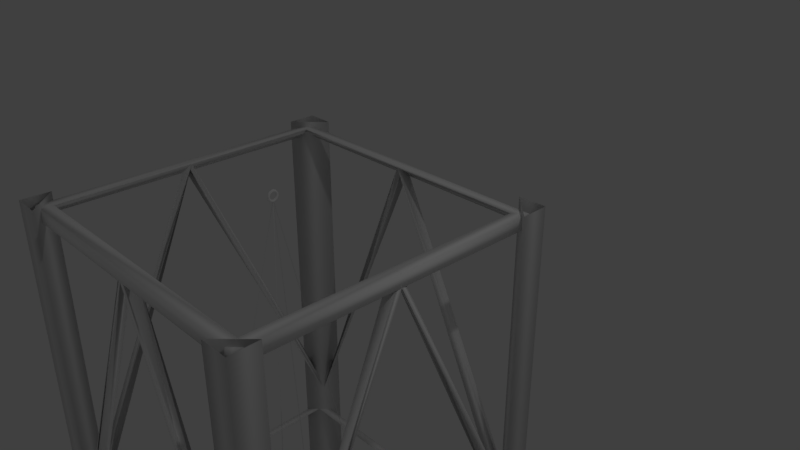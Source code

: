# Source: tower-radio-straight-sections.blend  (saved by Blender 2.78.0; exported with 4.5.12 LTS)
import bpy
from mathutils import Matrix  # noqa: F401  (used for matrix-valued properties, if any)

bpy.ops.wm.read_factory_settings(use_empty=True)
scene = bpy.context.scene
scene.name = 'Scene'

# ---- collections
col_collection_1 = bpy.data.collections.new('Collection 1'); scene.collection.children.link(col_collection_1)

# ---- materials (node trees are filled in below, after node groups)
mat_defaultwhite_007 = bpy.data.materials.new('DefaultWhite.007')
mat_defaultwhite_007.alpha_threshold = 0.0
mat_defaultwhite_007.use_transparent_shadow = False
mat_defaultwhite_007.diffuse_color = (1.0, 1.0, 1.0, 1.0)
mat_defaultwhite_007.specular_color = (0.32, 0.32, 0.32)
mat_defaultwhite_007.roughness = 0.5
mat_defaultwhite_007.specular_intensity = 1.0
mat_material_023 = bpy.data.materials.new('Material.023')
mat_material_023.alpha_threshold = 0.0
mat_material_023.use_transparent_shadow = False
mat_material_023.specular_color = (0.32, 0.32, 0.32)
mat_material_023.roughness = 0.5
mat_material_023.specular_intensity = 1.0
mat_whitepaint_010 = bpy.data.materials.new('WhitePaint.010')
mat_whitepaint_010.alpha_threshold = 0.0
mat_whitepaint_010.use_transparent_shadow = False
mat_whitepaint_010.diffuse_color = (0.9, 0.9, 0.9, 1.0)
mat_whitepaint_010.specular_color = (0.32, 0.32, 0.32)
mat_whitepaint_010.roughness = 0.5
mat_whitepaint_010.specular_intensity = 1.0
mat_material_024 = bpy.data.materials.new('Material.024')
mat_material_024.alpha_threshold = 0.0
mat_material_024.use_transparent_shadow = False
mat_material_024.specular_color = (0.125, 0.125, 0.125)
mat_material_024.roughness = 0.5
mat_material_024.specular_intensity = 1.0

# ---- material node trees

# ---- world
world_world = bpy.data.worlds.new('World'); scene.world = world_world
world_world.color = (0.05088, 0.05088, 0.05088)
world_world.use_sun_shadow = False
world_world.sun_shadow_jitter_overblur = 0.0
world_world.cycles.sampling_method = 'MANUAL'

# ---- cameras
cam_camera = bpy.data.cameras.new('Camera')
cam_camera.clip_end = 100.0
cam_camera.lens = 35.0
cam_camera.sensor_width = 32.0
cam_camera.sensor_height = 18.0
cam_camera.ortho_scale = 7.314
cam_camera.dof.focus_distance = 0.0
cam_camera.dof.aperture_fstop = 128.0

# ---- lights
light_lamp = bpy.data.lights.new('Lamp', 'POINT')
light_lamp.transmission_factor = 0.0
light_lamp.cutoff_distance = 30.0
light_lamp.energy = 100.0
light_lamp.shadow_buffer_clip_start = 1.001
light_lamp.shadow_soft_size = 0.1
light_lamp.shadow_maximum_resolution = 0.006
light_lamp.use_absolute_resolution = True

# ---- meshes
me_cargo_mesh_001 = bpy.data.meshes.new('cargo.mesh.001')
me_cargo_mesh_001.from_pydata([(2.474, -0.1742, 2.384), (2.653, -0.3419, 2.566), (2.637, -0.1782, 2.548), (0.01652, -0.227, 2.525), (0.01436, -0.3905, 2.541), (0.0172, -0.2253, 2.363), (0.01738, -0.2059, -2.363), (0.01517, -0.3706, -2.541), (0.01638, -0.2062, -2.524), (2.639, -0.1557, -2.547), (2.653, -0.3231, -2.564), (2.475, -0.1548, -2.385), (2.614, -0.1836, 0.01158), (2.631, -0.3503, 0.01231), (2.453, -0.1833, 0.01214), (2.661, -6.088, 2.655), (2.662, -6.232, 2.659), (2.518, -6.087, 2.515), (2.517, -6.068, -2.507), (2.662, -6.211, -2.649), (2.663, -6.071, -2.653), (-2.636, -6.07, 2.652), (-2.637, -6.212, 2.657), (-2.506, -6.067, 2.513), (-2.508, -6.048, -2.509), (-2.639, -6.189, -2.645), (-2.638, -6.05, -2.651), (-2.481, -0.1842, 0.0124), (-2.658, -0.35, 0.01211), (-2.645, -0.1842, 0.0124), (-2.668, -0.1767, 2.547), (-2.681, -0.3422, 2.563), (-2.502, -0.1753, 2.382), (-2.668, -0.1569, -2.547), (-2.683, -0.3227, -2.563), (-2.502, -0.1547, -2.384), (-2.385, 6.161, -2.318), (-2.605, 5.958, -2.535), (-2.587, 6.158, -2.515), (-2.386, 6.162, 2.314), (-2.603, 5.96, 2.534), (-2.587, 6.16, 2.514), (-2.587, 6.16, 0.01514), (-2.604, 5.958, 0.01479), (-2.387, 6.16, 0.01514), (-2.603, 0.3432, -2.639), (-2.605, 0.1793, -2.633), (-2.45, 0.3462, -2.473), (-2.448, 0.3454, 2.478), (-2.603, 0.1745, 2.649), (-2.601, 0.3414, 2.643), (2.677, 0.3411, -2.642), (2.675, 0.1763, -2.638), (2.505, 0.3446, -2.47), (2.506, 0.3437, 2.481), (2.675, 0.1731, 2.651), (2.675, 0.3423, 2.645), (2.347, 6.161, 0.01482), (2.564, 5.958, 0.01502), (2.543, 6.161, 0.01414), (2.347, 6.161, -2.319), (2.563, 5.957, -2.535), (2.545, 6.16, -2.515), (-0.009171, 6.159, -2.514), (-0.01066, 5.959, -2.534), (-0.007949, 6.16, -2.317), (-0.008174, 6.162, 2.317), (-0.01164, 5.96, 2.535), (-0.009007, 6.16, 2.515), (2.543, 6.158, 2.516), (2.563, 5.96, 2.537), (2.346, 6.163, 2.317), (-2.67, -6.227, -2.199), (2.702, -6.219, -2.21), (-2.18, -6.226, -2.7), (-2.206, -6.225, 2.698), (2.692, -6.219, -2.692), (-2.684, -6.226, 2.204), (2.704, -6.218, 2.689), (2.216, -6.22, -2.686), (2.691, -6.218, 2.214), (-2.676, -6.227, -2.708), (2.228, -6.224, 2.69), (-2.704, -6.231, 2.689), (-2.679, 6.26, -2.204), (2.703, 6.268, 2.695), (-2.207, 6.261, -2.69), (-2.68, 6.26, 2.208), (2.687, 6.268, 2.217), (2.698, 6.268, -2.206), (-2.209, 6.261, 2.696), (-2.686, 6.26, -2.7), (2.686, 6.268, -2.689), (2.212, 6.267, -2.681), (2.223, 6.265, 2.696), (-2.702, 6.259, 2.687), (2.474, -12.56, 2.384), (2.653, -12.72, 2.566), (2.637, -12.56, 2.548), (0.01652, -12.61, 2.525), (0.01436, -12.77, 2.541), (0.0172, -12.61, 2.363), (0.01738, -12.59, -2.363), (0.01517, -12.75, -2.541), (0.01638, -12.59, -2.524), (2.639, -12.54, -2.547), (2.653, -12.71, -2.564), (2.475, -12.54, -2.385), (2.614, -12.57, 0.01158), (2.631, -12.73, 0.01231), (2.453, -12.57, 0.01214), (2.661, -18.47, 2.655), (2.662, -18.61, 2.659), (2.518, -18.47, 2.515), (2.517, -18.45, -2.507), (2.662, -18.59, -2.649), (2.663, -18.45, -2.653), (-2.636, -18.45, 2.652), (-2.637, -18.59, 2.657), (-2.506, -18.45, 2.513), (-2.508, -18.43, -2.509), (-2.639, -18.57, -2.645), (-2.638, -18.43, -2.651), (-2.481, -12.57, 0.0124), (-2.658, -12.73, 0.01211), (-2.645, -12.57, 0.0124), (-2.668, -12.56, 2.547), (-2.681, -12.72, 2.563), (-2.502, -12.56, 2.382), (-2.668, -12.54, -2.547), (-2.683, -12.71, -2.563), (-2.502, -12.54, -2.384), (-2.385, -6.222, -2.318), (-2.605, -6.425, -2.535), (-2.587, -6.224, -2.515), (-2.386, -6.221, 2.314), (-2.603, -6.423, 2.534), (-2.587, -6.223, 2.514), (-2.587, -6.222, 0.01514), (-2.604, -6.425, 0.01479), (-2.387, -6.222, 0.01514), (-2.603, -12.04, -2.639), (-2.605, -12.2, -2.633), (-2.45, -12.04, -2.473), (-2.448, -12.04, 2.478), (-2.603, -12.21, 2.649), (-2.601, -12.04, 2.643), (2.677, -12.04, -2.642), (2.675, -12.21, -2.638), (2.505, -12.04, -2.47), (2.506, -12.04, 2.481), (2.675, -12.21, 2.651), (2.675, -12.04, 2.645), (2.347, -6.221, 0.01482), (2.564, -6.425, 0.01502), (2.543, -6.222, 0.01414), (2.347, -6.222, -2.319), (2.563, -6.426, -2.535), (2.545, -6.223, -2.515), (-0.009171, -6.223, -2.514), (-0.01066, -6.424, -2.534), (-0.007949, -6.223, -2.317), (-0.008174, -6.221, 2.317), (-0.01164, -6.423, 2.535), (-0.009007, -6.223, 2.515), (2.543, -6.224, 2.516), (2.563, -6.423, 2.537), (2.346, -6.22, 2.317), (-2.67, -18.61, -2.199), (2.702, -18.6, -2.21), (-2.18, -18.61, -2.7), (-2.206, -18.61, 2.698), (2.692, -18.6, -2.692), (-2.684, -18.61, 2.204), (2.704, -18.6, 2.689), (2.216, -18.6, -2.686), (2.691, -18.6, 2.214), (-2.676, -18.61, -2.708), (2.228, -18.61, 2.69), (-2.704, -18.61, 2.689), (-2.679, -6.123, -2.204), (2.703, -6.115, 2.695), (-2.207, -6.122, -2.69), (-2.68, -6.123, 2.208), (2.687, -6.115, 2.217), (2.698, -6.115, -2.206), (-2.209, -6.122, 2.696), (-2.686, -6.123, -2.7), (2.686, -6.115, -2.689), (2.212, -6.116, -2.681), (2.223, -6.118, 2.696), (-2.702, -6.124, 2.687)], [], [(0, 11, 10, 1), (1, 10, 9, 2), (11, 0, 2, 9), (32, 0, 1, 31), (31, 1, 2, 30), (0, 32, 30, 2), (21, 3, 5, 23), (22, 4, 3, 21), (23, 5, 4, 22), (5, 17, 16, 4), (4, 16, 15, 3), (3, 15, 17, 5), (8, 26, 24, 6), (7, 25, 26, 8), (6, 24, 25, 7), (18, 6, 7, 19), (19, 7, 8, 20), (20, 8, 6, 18), (9, 33, 35, 11), (10, 34, 33, 9), (11, 35, 34, 10), (15, 12, 14, 17), (16, 13, 12, 15), (17, 14, 13, 16), (14, 18, 19, 13), (13, 19, 20, 12), (12, 20, 18, 14), (29, 21, 23, 27), (28, 22, 21, 29), (27, 23, 22, 28), (24, 27, 28, 25), (25, 28, 29, 26), (26, 29, 27, 24), (33, 30, 32, 35), (34, 31, 30, 33), (35, 32, 31, 34), (32, 30, 31), (39, 41, 40), (36, 39, 40, 37), (37, 40, 41, 38), (38, 41, 39, 36), (45, 42, 44, 47), (46, 43, 42, 45), (47, 44, 43, 46), (44, 48, 49, 43), (43, 49, 50, 42), (42, 50, 48, 44), (59, 51, 53, 57), (58, 52, 51, 59), (57, 53, 52, 58), (54, 57, 58, 55), (55, 58, 59, 56), (56, 59, 57, 54), (60, 36, 37, 61), (61, 37, 38, 62), (62, 38, 36, 60), (51, 63, 65, 53), (52, 64, 63, 51), (53, 65, 64, 52), (65, 47, 46, 64), (64, 46, 45, 63), (63, 45, 47, 65), (68, 56, 54, 66), (67, 55, 56, 68), (66, 54, 55, 67), (48, 66, 67, 49), (49, 67, 68, 50), (50, 68, 66, 48), (41, 69, 71, 39), (40, 70, 69, 41), (39, 71, 70, 40), (69, 62, 60, 71), (70, 61, 62, 69), (71, 60, 61, 70), (79, 73, 89, 93), (81, 72, 84, 91), (77, 83, 95, 87), (92, 89, 73, 76), (88, 85, 78, 80), (93, 92, 76, 79), (91, 86, 74, 81), (86, 84, 72, 74), (87, 90, 75, 77), (85, 94, 82, 78), (94, 88, 80, 82), (90, 95, 83, 75), (96, 107, 106, 97), (97, 106, 105, 98), (98, 105, 107, 96), (128, 96, 97, 127), (127, 97, 98, 126), (126, 98, 96, 128), (117, 99, 101, 119), (118, 100, 99, 117), (119, 101, 100, 118), (101, 113, 112, 100), (100, 112, 111, 99), (99, 111, 113, 101), (104, 122, 120, 102), (103, 121, 122, 104), (102, 120, 121, 103), (114, 102, 103, 115), (115, 103, 104, 116), (116, 104, 102, 114), (105, 129, 131, 107), (106, 130, 129, 105), (107, 131, 130, 106), (111, 108, 110, 113), (112, 109, 108, 111), (113, 110, 109, 112), (110, 114, 115, 109), (109, 115, 116, 108), (108, 116, 114, 110), (125, 117, 119, 123), (124, 118, 117, 125), (123, 119, 118, 124), (120, 123, 124, 121), (121, 124, 125, 122), (122, 125, 123, 120), (129, 126, 128, 131), (130, 127, 126, 129), (131, 128, 127, 130), (128, 126, 127), (135, 137, 136), (132, 135, 136, 133), (133, 136, 137, 134), (134, 137, 135, 132), (141, 138, 140, 143), (142, 139, 138, 141), (143, 140, 139, 142), (140, 144, 145, 139), (139, 145, 146, 138), (138, 146, 144, 140), (155, 147, 149, 153), (154, 148, 147, 155), (153, 149, 148, 154), (150, 153, 154, 151), (151, 154, 155, 152), (152, 155, 153, 150), (156, 132, 133, 157), (157, 133, 134, 158), (158, 134, 132, 156), (147, 159, 161, 149), (148, 160, 159, 147), (149, 161, 160, 148), (161, 143, 142, 160), (160, 142, 141, 159), (159, 141, 143, 161), (164, 152, 150, 162), (163, 151, 152, 164), (162, 150, 151, 163), (144, 162, 163, 145), (145, 163, 164, 146), (146, 164, 162, 144), (137, 165, 167, 135), (136, 166, 165, 137), (135, 167, 166, 136), (165, 158, 156, 167), (166, 157, 158, 165), (167, 156, 157, 166), (175, 169, 185, 189), (177, 168, 180, 187), (173, 179, 191, 183), (188, 185, 169, 172), (184, 181, 174, 176), (189, 188, 172, 175), (187, 182, 170, 177), (182, 180, 168, 170), (183, 186, 171, 173), (181, 190, 178, 174), (190, 184, 176, 178), (186, 191, 179, 171)])
me_cargo_mesh_001.polygons.foreach_set('use_smooth', [True] * 172)
me_cargo_mesh_001.polygons.foreach_set('material_index', [0, 0, 0, 0, 0, 0, 0, 0, 0, 0, 0, 0, 0, 0, 0, 0, 0, 0, 0, 0, 0, 0, 0, 0, 0, 0, 0, 0, 0, 0, 0, 0, 0, 0, 0, 0, 0, 0, 0, 0, 0, 0, 0, 0, 0, 0, 0, 0, 0, 0, 0, 0, 0, 0, 0, 0, 0, 0, 0, 0, 0, 0, 0, 0, 0, 0, 0, 0, 0, 0, 0, 0, 0, 0, 1, 1, 1, 1, 1, 1, 1, 1, 1, 1, 1, 1, 0, 0, 0, 0, 0, 0, 0, 0, 0, 0, 0, 0, 0, 0, 0, 0, 0, 0, 0, 0, 0, 0, 0, 0, 0, 0, 0, 0, 0, 0, 0, 0, 0, 0, 0, 0, 0, 0, 0, 0, 0, 0, 0, 0, 0, 0, 0, 0, 0, 0, 0, 0, 0, 0, 0, 0, 0, 0, 0, 0, 0, 0, 0, 0, 0, 0, 0, 0, 0, 0, 0, 0, 0, 0, 1, 1, 1, 1, 1, 1, 1, 1, 1, 1, 1, 1])
_uv = me_cargo_mesh_001.uv_layers.new(name='UVMap')
_uv.uv.foreach_set('vector', [0.7804, 0.6035, 0.7814, 0.6037, 0.774, 0.6014, 0.7728, 0.6012, 0.7728, 0.6012, 0.774, 0.6014, 0.7746, 0.6036, 0.7735, 0.6034, 0.7814, 0.6037, 0.7804, 0.6035, 0.7735, 0.6034, 0.7746, 0.6036, 0.988, 0.6035, 0.7804, 0.6035, 0.7728, 0.6012, 0.9955, 0.6012, 0.9955, 0.6012, 0.7728, 0.6012, 0.7735, 0.6034, 0.9949, 0.6035, 0.7804, 0.6035, 0.988, 0.6035, 0.9949, 0.6035, 0.7735, 0.6034, 0.9936, 0.5234, 0.8829, 0.6028, 0.8829, 0.6028, 0.9882, 0.5234, 0.9936, 0.5215, 0.883, 0.6006, 0.8829, 0.6028, 0.9936, 0.5234, 0.9882, 0.5234, 0.8829, 0.6028, 0.883, 0.6006, 0.9936, 0.5215, 0.8829, 0.6028, 0.7785, 0.5232, 0.7725, 0.5212, 0.883, 0.6006, 0.883, 0.6006, 0.7725, 0.5212, 0.7725, 0.5232, 0.8829, 0.6028, 0.8829, 0.6028, 0.7725, 0.5232, 0.7785, 0.5232, 0.8829, 0.6028, 0.8841, 0.603, 0.9948, 0.5236, 0.9894, 0.5236, 0.884, 0.603, 0.8841, 0.6007, 0.9949, 0.5217, 0.9948, 0.5236, 0.8841, 0.603, 0.884, 0.603, 0.9894, 0.5236, 0.9949, 0.5217, 0.8841, 0.6007, 0.7797, 0.5233, 0.884, 0.603, 0.8841, 0.6007, 0.7737, 0.5214, 0.7737, 0.5214, 0.8841, 0.6007, 0.8841, 0.603, 0.7736, 0.5233, 0.7736, 0.5233, 0.8841, 0.603, 0.884, 0.603, 0.7797, 0.5233, 0.7746, 0.6036, 0.9961, 0.6036, 0.9891, 0.6037, 0.7814, 0.6037, 0.774, 0.6014, 0.9967, 0.6014, 0.9961, 0.6036, 0.7746, 0.6036, 0.7814, 0.6037, 0.9891, 0.6037, 0.9967, 0.6014, 0.774, 0.6014, 0.7725, 0.5232, 0.7751, 0.6033, 0.7818, 0.6033, 0.7785, 0.5232, 0.7725, 0.5212, 0.7744, 0.6011, 0.7751, 0.6033, 0.7725, 0.5232, 0.7785, 0.5232, 0.7818, 0.6033, 0.7744, 0.6011, 0.7725, 0.5212, 0.7818, 0.6033, 0.7797, 0.5233, 0.7737, 0.5214, 0.7744, 0.6011, 0.7744, 0.6011, 0.7737, 0.5214, 0.7736, 0.5233, 0.7751, 0.6033, 0.7751, 0.6033, 0.7736, 0.5233, 0.7797, 0.5233, 0.7818, 0.6033, 0.9945, 0.6033, 0.9936, 0.5234, 0.9882, 0.5234, 0.9877, 0.6033, 0.9951, 0.6011, 0.9936, 0.5215, 0.9936, 0.5234, 0.9945, 0.6033, 0.9877, 0.6033, 0.9882, 0.5234, 0.9936, 0.5215, 0.9951, 0.6011, 0.9894, 0.5236, 0.9877, 0.6033, 0.9951, 0.6011, 0.9949, 0.5217, 0.9949, 0.5217, 0.9951, 0.6011, 0.9945, 0.6033, 0.9948, 0.5236, 0.9948, 0.5236, 0.9945, 0.6033, 0.9877, 0.6033, 0.9894, 0.5236, 0.9961, 0.6036, 0.9949, 0.6035, 0.988, 0.6035, 0.9891, 0.6037, 0.9967, 0.6014, 0.9955, 0.6012, 0.9949, 0.6035, 0.9961, 0.6036, 0.9891, 0.6037, 0.988, 0.6035, 0.9955, 0.6012, 0.9967, 0.6014, 0.988, 0.6035, 0.9949, 0.6035, 0.9955, 0.6012, 0.9832, 0.6896, 0.9915, 0.6895, 0.9922, 0.6868, 0.9842, 0.6895, 0.9832, 0.6896, 0.9922, 0.6868, 0.9935, 0.6867, 0.9935, 0.6867, 0.9922, 0.6868, 0.9915, 0.6895, 0.9927, 0.6894, 0.9927, 0.6894, 0.9915, 0.6895, 0.9832, 0.6896, 0.9842, 0.6895, 0.9934, 0.6104, 0.9921, 0.6895, 0.9838, 0.6895, 0.987, 0.6105, 0.9935, 0.6082, 0.9928, 0.6867, 0.9921, 0.6895, 0.9934, 0.6104, 0.987, 0.6105, 0.9838, 0.6895, 0.9928, 0.6867, 0.9935, 0.6082, 0.9838, 0.6895, 0.9858, 0.6105, 0.9922, 0.6082, 0.9928, 0.6867, 0.9928, 0.6867, 0.9922, 0.6082, 0.9921, 0.6105, 0.9921, 0.6895, 0.9921, 0.6895, 0.9921, 0.6105, 0.9858, 0.6105, 0.9838, 0.6895, 0.778, 0.6895, 0.7731, 0.6104, 0.7802, 0.6104, 0.7862, 0.6895, 0.7772, 0.6867, 0.7731, 0.6082, 0.7731, 0.6104, 0.778, 0.6895, 0.7862, 0.6895, 0.7802, 0.6104, 0.7731, 0.6082, 0.7772, 0.6867, 0.779, 0.6105, 0.7862, 0.6895, 0.7772, 0.6867, 0.7719, 0.6082, 0.7719, 0.6082, 0.7772, 0.6867, 0.778, 0.6895, 0.7719, 0.6105, 0.7719, 0.6105, 0.778, 0.6895, 0.7862, 0.6895, 0.779, 0.6105, 0.7868, 0.6895, 0.9842, 0.6895, 0.9935, 0.6867, 0.7778, 0.6867, 0.7778, 0.6867, 0.9935, 0.6867, 0.9927, 0.6894, 0.7785, 0.6894, 0.7785, 0.6894, 0.9927, 0.6894, 0.9842, 0.6895, 0.7868, 0.6895, 0.7731, 0.6104, 0.8851, 0.6894, 0.885, 0.6894, 0.7802, 0.6104, 0.7731, 0.6082, 0.8852, 0.6867, 0.8851, 0.6894, 0.7731, 0.6104, 0.7802, 0.6104, 0.885, 0.6894, 0.8852, 0.6867, 0.7731, 0.6082, 0.885, 0.6894, 0.987, 0.6105, 0.9935, 0.6082, 0.8852, 0.6867, 0.8852, 0.6867, 0.9935, 0.6082, 0.9934, 0.6104, 0.8851, 0.6894, 0.8851, 0.6894, 0.9934, 0.6104, 0.987, 0.6105, 0.885, 0.6894, 0.884, 0.6895, 0.7719, 0.6105, 0.779, 0.6105, 0.884, 0.6896, 0.8841, 0.6868, 0.7719, 0.6082, 0.7719, 0.6105, 0.884, 0.6895, 0.884, 0.6896, 0.779, 0.6105, 0.7719, 0.6082, 0.8841, 0.6868, 0.9858, 0.6105, 0.884, 0.6896, 0.8841, 0.6868, 0.9922, 0.6082, 0.9922, 0.6082, 0.8841, 0.6868, 0.884, 0.6895, 0.9921, 0.6105, 0.9921, 0.6105, 0.884, 0.6895, 0.884, 0.6896, 0.9858, 0.6105, 0.9915, 0.6895, 0.7774, 0.6895, 0.7857, 0.6896, 0.9832, 0.6896, 0.9922, 0.6868, 0.7766, 0.6868, 0.7774, 0.6895, 0.9915, 0.6895, 0.9832, 0.6896, 0.7857, 0.6896, 0.7766, 0.6868, 0.9922, 0.6868, 0.7774, 0.6895, 0.7785, 0.6894, 0.7868, 0.6895, 0.7857, 0.6896, 0.7766, 0.6868, 0.7778, 0.6867, 0.7785, 0.6894, 0.7774, 0.6895, 0.7857, 0.6896, 0.7868, 0.6895, 0.7778, 0.6867, 0.7766, 0.6868, 0.7923, 0.5213, 0.7719, 0.5213, 0.7721, 0.6909, 0.7925, 0.6909, 0.9964, 0.5212, 0.9961, 0.5212, 0.9965, 0.6908, 0.9969, 0.6908, 0.9956, 0.5213, 0.9964, 0.5212, 0.9963, 0.6909, 0.9955, 0.6909, 0.7727, 0.6909, 0.7721, 0.6909, 0.7719, 0.5213, 0.7724, 0.5213, 0.7715, 0.691, 0.7707, 0.691, 0.7707, 0.5214, 0.7713, 0.5214, 0.7925, 0.6909, 0.7727, 0.6909, 0.7724, 0.5213, 0.7923, 0.5213, 0.9969, 0.6908, 0.9769, 0.6908, 0.9758, 0.5212, 0.9964, 0.5212, 0.9769, 0.6908, 0.9965, 0.6908, 0.9961, 0.5212, 0.9758, 0.5212, 0.9955, 0.6909, 0.9757, 0.6909, 0.9756, 0.5213, 0.9956, 0.5213, 0.7707, 0.691, 0.7908, 0.691, 0.7906, 0.5213, 0.7707, 0.5214, 0.7908, 0.691, 0.7715, 0.691, 0.7713, 0.5214, 0.7906, 0.5213, 0.9757, 0.6909, 0.9963, 0.6909, 0.9964, 0.5212, 0.9756, 0.5213, 0.7804, 0.4353, 0.7814, 0.4355, 0.774, 0.4332, 0.7728, 0.433, 0.7728, 0.433, 0.774, 0.4332, 0.7746, 0.4354, 0.7735, 0.4352, 0.7735, 0.4352, 0.7746, 0.4354, 0.7814, 0.4355, 0.7804, 0.4353, 0.988, 0.4353, 0.7804, 0.4353, 0.7728, 0.433, 0.9955, 0.433, 0.9955, 0.433, 0.7728, 0.433, 0.7735, 0.4352, 0.9949, 0.4353, 0.9949, 0.4353, 0.7735, 0.4352, 0.7804, 0.4353, 0.988, 0.4353, 0.9936, 0.3552, 0.8829, 0.4346, 0.8829, 0.4346, 0.9882, 0.3552, 0.9936, 0.3533, 0.883, 0.4323, 0.8829, 0.4346, 0.9936, 0.3552, 0.9882, 0.3552, 0.8829, 0.4346, 0.883, 0.4323, 0.9936, 0.3533, 0.8829, 0.4346, 0.7785, 0.355, 0.7725, 0.353, 0.883, 0.4323, 0.883, 0.4323, 0.7725, 0.353, 0.7725, 0.355, 0.8829, 0.4346, 0.8829, 0.4346, 0.7725, 0.355, 0.7785, 0.355, 0.8829, 0.4346, 0.8841, 0.4348, 0.9948, 0.3554, 0.9894, 0.3554, 0.884, 0.4348, 0.8841, 0.4325, 0.9949, 0.3535, 0.9948, 0.3554, 0.8841, 0.4348, 0.884, 0.4348, 0.9894, 0.3554, 0.9949, 0.3535, 0.8841, 0.4325, 0.7797, 0.3551, 0.884, 0.4348, 0.8841, 0.4325, 0.7737, 0.3532, 0.7737, 0.3532, 0.8841, 0.4325, 0.8841, 0.4348, 0.7736, 0.3551, 0.7736, 0.3551, 0.8841, 0.4348, 0.884, 0.4348, 0.7797, 0.3551, 0.7746, 0.4354, 0.9961, 0.4354, 0.9891, 0.4355, 0.7814, 0.4355, 0.774, 0.4332, 0.9967, 0.4332, 0.9961, 0.4354, 0.7746, 0.4354, 0.7814, 0.4355, 0.9891, 0.4355, 0.9967, 0.4332, 0.774, 0.4332, 0.7725, 0.355, 0.7751, 0.4351, 0.7818, 0.4351, 0.7785, 0.355, 0.7725, 0.353, 0.7744, 0.4328, 0.7751, 0.4351, 0.7725, 0.355, 0.7785, 0.355, 0.7818, 0.4351, 0.7744, 0.4328, 0.7725, 0.353, 0.7818, 0.4351, 0.7797, 0.3551, 0.7737, 0.3532, 0.7744, 0.4328, 0.7744, 0.4328, 0.7737, 0.3532, 0.7736, 0.3551, 0.7751, 0.4351, 0.7751, 0.4351, 0.7736, 0.3551, 0.7797, 0.3551, 0.7818, 0.4351, 0.9945, 0.4351, 0.9936, 0.3552, 0.9882, 0.3552, 0.9877, 0.4351, 0.9951, 0.4329, 0.9936, 0.3533, 0.9936, 0.3552, 0.9945, 0.4351, 0.9877, 0.4351, 0.9882, 0.3552, 0.9936, 0.3533, 0.9951, 0.4329, 0.9894, 0.3554, 0.9877, 0.4351, 0.9951, 0.4329, 0.9949, 0.3535, 0.9949, 0.3535, 0.9951, 0.4329, 0.9945, 0.4351, 0.9948, 0.3554, 0.9948, 0.3554, 0.9945, 0.4351, 0.9877, 0.4351, 0.9894, 0.3554, 0.9961, 0.4354, 0.9949, 0.4353, 0.988, 0.4353, 0.9891, 0.4355, 0.9967, 0.4332, 0.9955, 0.433, 0.9949, 0.4353, 0.9961, 0.4354, 0.9891, 0.4355, 0.988, 0.4353, 0.9955, 0.433, 0.9967, 0.4332, 0.988, 0.4353, 0.9949, 0.4353, 0.9955, 0.433, 0.9832, 0.5214, 0.9915, 0.5213, 0.9922, 0.5186, 0.9842, 0.5213, 0.9832, 0.5214, 0.9922, 0.5186, 0.9935, 0.5185, 0.9935, 0.5185, 0.9922, 0.5186, 0.9915, 0.5213, 0.9927, 0.5212, 0.9927, 0.5212, 0.9915, 0.5213, 0.9832, 0.5214, 0.9842, 0.5213, 0.9934, 0.4422, 0.9921, 0.5213, 0.9838, 0.5213, 0.987, 0.4423, 0.9935, 0.44, 0.9928, 0.5185, 0.9921, 0.5213, 0.9934, 0.4422, 0.987, 0.4423, 0.9838, 0.5213, 0.9928, 0.5185, 0.9935, 0.44, 0.9838, 0.5213, 0.9858, 0.4423, 0.9922, 0.44, 0.9928, 0.5185, 0.9928, 0.5185, 0.9922, 0.44, 0.9921, 0.4423, 0.9921, 0.5213, 0.9921, 0.5213, 0.9921, 0.4423, 0.9858, 0.4423, 0.9838, 0.5213, 0.778, 0.5213, 0.7731, 0.4422, 0.7802, 0.4422, 0.7862, 0.5213, 0.7772, 0.5185, 0.7731, 0.4399, 0.7731, 0.4422, 0.778, 0.5213, 0.7862, 0.5213, 0.7802, 0.4422, 0.7731, 0.4399, 0.7772, 0.5185, 0.779, 0.4423, 0.7862, 0.5213, 0.7772, 0.5185, 0.7719, 0.44, 0.7719, 0.44, 0.7772, 0.5185, 0.778, 0.5213, 0.7719, 0.4423, 0.7719, 0.4423, 0.778, 0.5213, 0.7862, 0.5213, 0.779, 0.4423, 0.7868, 0.5213, 0.9842, 0.5213, 0.9935, 0.5185, 0.7778, 0.5185, 0.7778, 0.5185, 0.9935, 0.5185, 0.9927, 0.5212, 0.7785, 0.5212, 0.7785, 0.5212, 0.9927, 0.5212, 0.9842, 0.5213, 0.7868, 0.5213, 0.7731, 0.4422, 0.8851, 0.5212, 0.885, 0.5212, 0.7802, 0.4422, 0.7731, 0.4399, 0.8852, 0.5185, 0.8851, 0.5212, 0.7731, 0.4422, 0.7802, 0.4422, 0.885, 0.5212, 0.8852, 0.5185, 0.7731, 0.4399, 0.885, 0.5212, 0.987, 0.4423, 0.9935, 0.44, 0.8852, 0.5185, 0.8852, 0.5185, 0.9935, 0.44, 0.9934, 0.4422, 0.8851, 0.5212, 0.8851, 0.5212, 0.9934, 0.4422, 0.987, 0.4423, 0.885, 0.5212, 0.884, 0.5213, 0.7719, 0.4423, 0.779, 0.4423, 0.884, 0.5214, 0.8841, 0.5186, 0.7719, 0.44, 0.7719, 0.4423, 0.884, 0.5213, 0.884, 0.5214, 0.779, 0.4423, 0.7719, 0.44, 0.8841, 0.5186, 0.9858, 0.4423, 0.884, 0.5214, 0.8841, 0.5186, 0.9922, 0.44, 0.9922, 0.44, 0.8841, 0.5186, 0.884, 0.5213, 0.9921, 0.4423, 0.9921, 0.4423, 0.884, 0.5213, 0.884, 0.5214, 0.9858, 0.4423, 0.9915, 0.5213, 0.7774, 0.5213, 0.7857, 0.5214, 0.9832, 0.5214, 0.9922, 0.5186, 0.7766, 0.5186, 0.7774, 0.5213, 0.9915, 0.5213, 0.9832, 0.5214, 0.7857, 0.5214, 0.7766, 0.5186, 0.9922, 0.5186, 0.7774, 0.5213, 0.7785, 0.5212, 0.7868, 0.5213, 0.7857, 0.5214, 0.7766, 0.5186, 0.7778, 0.5185, 0.7785, 0.5212, 0.7774, 0.5213, 0.7857, 0.5214, 0.7868, 0.5213, 0.7778, 0.5185, 0.7766, 0.5186, 0.7923, 0.3531, 0.7719, 0.3531, 0.7721, 0.5227, 0.7925, 0.5227, 0.9964, 0.353, 0.9961, 0.353, 0.9965, 0.5226, 0.9969, 0.5226, 0.9956, 0.3531, 0.9964, 0.353, 0.9963, 0.5227, 0.9955, 0.5227, 0.7727, 0.5227, 0.7721, 0.5227, 0.7719, 0.3531, 0.7724, 0.3531, 0.7715, 0.5228, 0.7707, 0.5228, 0.7707, 0.3532, 0.7713, 0.3532, 0.7925, 0.5227, 0.7727, 0.5227, 0.7724, 0.3531, 0.7923, 0.3531, 0.9969, 0.5226, 0.9769, 0.5226, 0.9758, 0.353, 0.9964, 0.353, 0.9769, 0.5226, 0.9965, 0.5226, 0.9961, 0.353, 0.9758, 0.353, 0.9955, 0.5227, 0.9757, 0.5227, 0.9756, 0.3531, 0.9956, 0.3531, 0.7707, 0.5228, 0.7908, 0.5228, 0.7906, 0.3531, 0.7707, 0.3532, 0.7908, 0.5228, 0.7715, 0.5228, 0.7713, 0.3532, 0.7906, 0.3531, 0.9757, 0.5227, 0.9963, 0.5227, 0.9964, 0.353, 0.9756, 0.3531])
me_cargo_mesh_001.materials.append(mat_defaultwhite_007)
me_cargo_mesh_001.materials.append(mat_material_023)
me_cargo_mesh_001.use_remesh_preserve_volume = False
me_cargo_mesh_001.use_remesh_preserve_attributes = False
me_cargo_mesh_001.use_mirror_vertex_groups = False
me_cargo_mesh_001.update()
me_cargoharness_mesh = bpy.data.meshes.new('cargoharness.mesh')
me_cargoharness_mesh.from_pydata([(-0.01438, 14.92, -0.005837), (-0.02408, 14.92, -0.005673), (-0.03125, 14.91, -0.005768), (-0.03396, 14.9, -0.006098), (-0.03149, 14.89, -0.006573), (-0.02451, 14.88, -0.007067), (-0.01487, 14.88, -0.007446), (-0.005174, 14.88, -0.00761), (0.001993, 14.89, -0.007515), (0.004707, 14.9, -0.007186), (0.00224, 14.91, -0.00671), (-0.004745, 14.92, -0.006217), (-0.01474, 14.92, -0.01848), (-0.02443, 14.92, -0.01798), (-0.03157, 14.91, -0.01715), (-0.03425, 14.9, -0.01621), (-0.03174, 14.89, -0.01542), (-0.02473, 14.88, -0.01499), (-0.01509, 14.88, -0.01503), (-0.005399, 14.88, -0.01553), (0.001742, 14.89, -0.01636), (0.00442, 14.9, -0.0173), (0.001917, 14.91, -0.01809), (-0.005095, 14.91, -0.01852), (-0.01511, 14.92, -0.03097), (-0.02479, 14.91, -0.03014), (-0.0319, 14.91, -0.02839), (-0.03455, 14.9, -0.02621), (-0.03201, 14.89, -0.02417), (-0.02497, 14.88, -0.02282), (-0.01531, 14.88, -0.02253), (-0.005633, 14.88, -0.02337), (0.00148, 14.89, -0.02511), (0.004121, 14.9, -0.02729), (0.001581, 14.91, -0.02933), (-0.005459, 14.91, -0.03068), (-0.01549, 14.91, -0.04311), (-0.02516, 14.91, -0.04194), (-0.03225, 14.9, -0.03931), (-0.03485, 14.89, -0.03591), (-0.03227, 14.89, -0.03266), (-0.02521, 14.88, -0.03043), (-0.01554, 14.88, -0.02981), (-0.005873, 14.88, -0.03097), (0.001212, 14.88, -0.0336), (0.003815, 14.89, -0.037), (0.001236, 14.9, -0.04025), (-0.005831, 14.91, -0.04249), (-0.01588, 14.91, -0.05467), (-0.02554, 14.9, -0.0532), (-0.0326, 14.9, -0.04972), (-0.03516, 14.89, -0.04516), (-0.03254, 14.88, -0.04076), (-0.02545, 14.88, -0.03767), (-0.01577, 14.87, -0.03675), (-0.006114, 14.87, -0.03822), (0.0009431, 14.88, -0.0417), (0.003507, 14.89, -0.04625), (0.0008904, 14.9, -0.05066), (-0.006205, 14.9, -0.05374), (-0.01626, 14.9, -0.06547), (-0.02591, 14.9, -0.06371), (-0.03294, 14.89, -0.05944), (-0.03546, 14.88, -0.0538), (-0.03281, 14.88, -0.04831), (-0.02568, 14.87, -0.04444), (-0.016, 14.87, -0.04322), (-0.006352, 14.87, -0.04499), (0.000677, 14.88, -0.04926), (0.003203, 14.88, -0.05489), (0.0005481, 14.89, -0.06038), (-0.006575, 14.9, -0.06425), (-0.01663, 14.89, -0.07531), (-0.02627, 14.89, -0.07329), (-0.03327, 14.89, -0.0683), (-0.03576, 14.88, -0.06168), (-0.03307, 14.87, -0.05521), (-0.02592, 14.87, -0.05061), (-0.01622, 14.86, -0.04913), (-0.006584, 14.87, -0.05116), (0.0004186, 14.87, -0.05615), (0.002907, 14.88, -0.06277), (0.0002159, 14.89, -0.06924), (-0.006934, 14.89, -0.07383), (-0.01698, 14.88, -0.08404), (-0.02661, 14.88, -0.08178), (-0.03359, 14.88, -0.07615), (-0.03604, 14.87, -0.06866), (-0.03331, 14.86, -0.06131), (-0.02614, 14.86, -0.05608), (-0.01643, 14.86, -0.05437), (-0.006804, 14.86, -0.05663), (0.0001726, 14.86, -0.06226), (0.002626, 14.87, -0.06975), (-0.0001006, 14.88, -0.07709), (-0.007277, 14.88, -0.08232), (-0.01731, 14.87, -0.0915), (-0.02693, 14.87, -0.08904), (-0.03388, 14.87, -0.08286), (-0.0363, 14.86, -0.07463), (-0.03354, 14.86, -0.06653), (-0.02634, 14.85, -0.06076), (-0.01663, 14.85, -0.05884), (-0.00701, 14.85, -0.0613), (-5.74e-05, 14.86, -0.06748), (0.002363, 14.86, -0.07571), (-0.0003963, 14.87, -0.0838), (-0.007596, 14.87, -0.08958), (-0.01761, 14.86, -0.09756), (-0.02722, 14.86, -0.09493), (-0.03415, 14.86, -0.08832), (-0.03654, 14.85, -0.07947), (-0.03375, 14.85, -0.07078), (-0.02653, 14.85, -0.06456), (-0.01681, 14.85, -0.06248), (-0.007197, 14.85, -0.0651), (-0.000267, 14.85, -0.07172), (0.002124, 14.85, -0.08056), (-0.0006655, 14.86, -0.08926), (-0.007888, 14.86, -0.09548), (-0.01787, 14.85, -0.1021), (-0.02748, 14.85, -0.09937), (-0.03439, 14.85, -0.09242), (-0.03675, 14.84, -0.08312), (-0.03394, 14.84, -0.07397), (-0.0267, 14.84, -0.06741), (-0.01697, 14.84, -0.06521), (-0.007364, 14.84, -0.06796), (-0.0004527, 14.84, -0.07491), (0.001912, 14.84, -0.08421), (-0.0009044, 14.85, -0.09336), (-0.008146, 14.85, -0.09991), (-0.0181, 14.84, -0.1051), (-0.0277, 14.84, -0.1023), (-0.03459, 14.84, -0.0951), (-0.03694, 14.83, -0.08551), (-0.0341, 14.83, -0.07605), (-0.02684, 14.83, -0.06928), (-0.01711, 14.83, -0.067), (-0.007506, 14.83, -0.06983), (-0.0006114, 14.83, -0.077), (0.00173, 14.83, -0.08659), (-0.001108, 14.84, -0.09604), (-0.008367, 14.84, -0.1028), (-0.01828, 14.83, -0.1064), (-0.02788, 14.83, -0.1036), (-0.03476, 14.83, -0.09632), (-0.03708, 14.82, -0.08659), (-0.03423, 14.82, -0.077), (-0.02695, 14.82, -0.07013), (-0.01722, 14.82, -0.06781), (-0.007621, 14.82, -0.07067), (-0.0007403, 14.82, -0.07794), (0.001583, 14.82, -0.08767), (-0.001274, 14.82, -0.09726), (-0.008546, 14.83, -0.1041), (-0.01842, 14.81, -0.1061), (-0.02801, 14.81, -0.1033), (-0.03488, 14.81, -0.09605), (-0.03719, 14.81, -0.08635), (-0.03432, 14.82, -0.07679), (-0.02704, 14.82, -0.06994), (-0.0173, 14.82, -0.06763), (-0.007708, 14.82, -0.07048), (-0.0008372, 14.82, -0.07773), (0.001472, 14.81, -0.08743), (-0.001399, 14.81, -0.09699), (-0.008681, 14.81, -0.1038), (-0.01851, 14.8, -0.1042), (-0.0281, 14.8, -0.1014), (-0.03497, 14.8, -0.09429), (-0.03727, 14.8, -0.08479), (-0.03439, 14.81, -0.07543), (-0.0271, 14.81, -0.06872), (-0.01735, 14.81, -0.06646), (-0.007765, 14.81, -0.06926), (-0.0009007, 14.81, -0.07637), (0.0014, 14.8, -0.08587), (-0.00148, 14.8, -0.09524), (-0.008769, 14.8, -0.1019), (-0.01855, 14.79, -0.1006), (-0.02814, 14.79, -0.09793), (-0.035, 14.79, -0.09109), (-0.0373, 14.79, -0.08194), (-0.03441, 14.8, -0.07293), (-0.02712, 14.8, -0.06649), (-0.01738, 14.8, -0.06433), (-0.00779, 14.8, -0.06703), (-0.0009292, 14.8, -0.07387), (0.001367, 14.79, -0.08302), (-0.001517, 14.79, -0.09203), (-0.008808, 14.79, -0.09847), (-0.01854, 14.78, -0.09552), (-0.02813, 14.78, -0.09295), (-0.03499, 14.78, -0.08648), (-0.03729, 14.79, -0.07784), (-0.03441, 14.79, -0.06935), (-0.02712, 14.79, -0.06328), (-0.01737, 14.79, -0.06126), (-0.007785, 14.79, -0.06382), (-0.0009227, 14.79, -0.07029), (0.001374, 14.79, -0.07893), (-0.001508, 14.78, -0.08742), (-0.008799, 14.78, -0.0935), (-0.01848, 14.77, -0.08894), (-0.02807, 14.77, -0.08655), (-0.03494, 14.77, -0.08056), (-0.03724, 14.78, -0.07258), (-0.03437, 14.78, -0.06474), (-0.02708, 14.79, -0.05915), (-0.01734, 14.79, -0.05731), (-0.007747, 14.79, -0.0597), (-0.000881, 14.78, -0.06569), (0.001422, 14.78, -0.07367), (-0.001455, 14.77, -0.0815), (-0.008741, 14.77, -0.08709), (-0.01838, 14.76, -0.081), (-0.02797, 14.76, -0.07882), (-0.03484, 14.76, -0.07342), (-0.03716, 14.77, -0.06623), (-0.03429, 14.78, -0.05919), (-0.02701, 14.78, -0.05418), (-0.01727, 14.78, -0.05255), (-0.007679, 14.78, -0.05472), (-0.0008048, 14.78, -0.06013), (0.001509, 14.77, -0.06732), (-0.001357, 14.76, -0.07436), (-0.008636, 14.76, -0.07937), (-0.01822, 14.75, -0.07185), (-0.02782, 14.75, -0.06992), (-0.0347, 14.75, -0.06518), (-0.03703, 14.76, -0.05891), (-0.03418, 14.77, -0.05278), (-0.02691, 14.77, -0.04844), (-0.01718, 14.78, -0.04705), (-0.007581, 14.77, -0.04899), (-0.0006959, 14.77, -0.05372), (0.001634, 14.76, -0.06), (-0.001217, 14.75, -0.06612), (-0.008484, 14.75, -0.07046), (-0.01802, 14.74, -0.06164), (-0.02762, 14.74, -0.05998), (-0.03452, 14.75, -0.05599), (-0.03687, 14.76, -0.05074), (-0.03404, 14.76, -0.04563), (-0.02679, 14.77, -0.04204), (-0.01706, 14.77, -0.04093), (-0.007456, 14.77, -0.04259), (-0.0005554, 14.76, -0.04658), (0.001794, 14.76, -0.05183), (-0.001036, 14.75, -0.05693), (-0.008289, 14.74, -0.06052), (-0.01778, 14.73, -0.05054), (-0.02739, 14.74, -0.04918), (-0.0343, 14.74, -0.046), (-0.03668, 14.75, -0.04186), (-0.03387, 14.76, -0.03787), (-0.02664, 14.77, -0.03509), (-0.01691, 14.77, -0.03427), (-0.007304, 14.77, -0.03563), (-0.0003864, 14.76, -0.03881), (0.001988, 14.75, -0.04295), (-0.000819, 14.74, -0.04694), (-0.008054, 14.74, -0.04972), (-0.0175, 14.73, -0.03875), (-0.02712, 14.73, -0.0377), (-0.03405, 14.74, -0.03539), (-0.03646, 14.75, -0.03242), (-0.03368, 14.76, -0.02961), (-0.02646, 14.76, -0.02769), (-0.01675, 14.77, -0.02719), (-0.00713, 14.76, -0.02824), (-0.0001913, 14.76, -0.03055), (0.00221, 14.75, -0.03351), (-0.0005682, 14.74, -0.03633), (-0.007783, 14.73, -0.03824), (-0.01719, 14.73, -0.02646), (-0.02681, 14.73, -0.02574), (-0.03377, 14.74, -0.02433), (-0.03621, 14.75, -0.02259), (-0.03346, 14.75, -0.02101), (-0.02627, 14.76, -0.01999), (-0.01656, 14.76, -0.01982), (-0.006935, 14.76, -0.02053), (2.63e-05, 14.75, -0.02195), (0.002459, 14.74, -0.02368), (-0.0002885, 14.74, -0.02527), (-0.00748, 14.73, -0.02628), (-0.01685, 14.72, -0.01388), (-0.02648, 14.73, -0.0135), (-0.03347, 14.73, -0.01301), (-0.03594, 14.74, -0.01254), (-0.03322, 14.75, -0.01221), (-0.02606, 14.76, -0.01211), (-0.01636, 14.76, -0.01227), (-0.006723, 14.76, -0.01265), (0.0002628, 14.75, -0.01315), (0.002729, 14.74, -0.01362), (1.56e-05, 14.73, -0.01395), (-0.007151, 14.73, -0.01405), (-0.01649, 14.73, -0.001242), (-0.02613, 14.73, -0.001202), (-0.03315, 14.73, -0.001633), (-0.03565, 14.74, -0.002422), (-0.03297, 14.75, -0.003357), (-0.02583, 14.76, -0.004187), (-0.01614, 14.76, -0.00469), (-0.006498, 14.76, -0.00473), (0.0005141, 14.75, -0.004299), (0.003016, 14.74, -0.00351), (0.0003387, 14.73, -0.002575), (-0.006802, 14.73, -0.001745), (-0.01612, 14.73, 0.01125), (-0.02577, 14.73, 0.01096), (-0.03281, 14.74, 0.009611), (-0.03535, 14.75, 0.007573), (-0.03271, 14.76, 0.005389), (-0.0256, 14.76, 0.003644), (-0.01592, 14.76, 0.002807), (-0.006264, 14.76, 0.003101), (0.0007758, 14.76, 0.004447), (0.003316, 14.75, 0.006485), (0.0006752, 14.74, 0.00867), (-0.006438, 14.73, 0.01041), (-0.01574, 14.73, 0.02338), (-0.0254, 14.73, 0.02277), (-0.03247, 14.74, 0.02053), (-0.03504, 14.75, 0.01728), (-0.03244, 14.76, 0.01388), (-0.02536, 14.76, 0.01125), (-0.01569, 14.77, 0.01009), (-0.006024, 14.76, 0.01071), (0.001044, 14.76, 0.01294), (0.003622, 14.75, 0.01619), (0.001019, 14.74, 0.01959), (-0.006065, 14.73, 0.02222), (-0.01535, 14.74, 0.03495), (-0.02502, 14.74, 0.03402), (-0.03212, 14.74, 0.03094), (-0.03474, 14.75, 0.02653), (-0.03217, 14.76, 0.02198), (-0.02512, 14.77, 0.0185), (-0.01546, 14.77, 0.01702), (-0.005783, 14.77, 0.01795), (0.001313, 14.76, 0.02104), (0.003929, 14.75, 0.02544), (0.001366, 14.74, 0.03), (-0.005691, 14.74, 0.03348), (-0.01497, 14.74, 0.04575), (-0.02465, 14.74, 0.04453), (-0.03178, 14.75, 0.04066), (-0.03443, 14.76, 0.03517), (-0.03191, 14.77, 0.02953), (-0.02488, 14.77, 0.02527), (-0.01523, 14.77, 0.0235), (-0.005545, 14.77, 0.02472), (0.001579, 14.77, 0.02859), (0.004234, 14.76, 0.03408), (0.001708, 14.75, 0.03971), (-0.005321, 14.74, 0.04398), (-0.0146, 14.75, 0.05559), (-0.0243, 14.75, 0.05411), (-0.03145, 14.76, 0.04952), (-0.03414, 14.76, 0.04305), (-0.03165, 14.77, 0.03643), (-0.02465, 14.78, 0.03144), (-0.01501, 14.78, 0.02941), (-0.005313, 14.78, 0.03089), (0.001837, 14.77, 0.03549), (0.004529, 14.76, 0.04196), (0.00204, 14.76, 0.04858), (-0.004962, 14.75, 0.05357), (-0.01425, 14.76, 0.06432), (-0.02395, 14.76, 0.0626), (-0.03113, 14.77, 0.05737), (-0.03386, 14.77, 0.05003), (-0.0314, 14.78, 0.04254), (-0.02443, 14.78, 0.03691), (-0.0148, 14.78, 0.03465), (-0.005093, 14.78, 0.03636), (0.002084, 14.78, 0.04159), (0.00481, 14.77, 0.04894), (0.002357, 14.77, 0.05643), (-0.00462, 14.76, 0.06206), (-0.01392, 14.77, 0.07177), (-0.02363, 14.77, 0.06986), (-0.03083, 14.77, 0.06408), (-0.03359, 14.78, 0.05599), (-0.03117, 14.79, 0.04775), (-0.02422, 14.79, 0.04158), (-0.0146, 14.79, 0.03912), (-0.004887, 14.79, 0.04104), (0.002313, 14.78, 0.04681), (0.005073, 14.78, 0.0549), (0.002652, 14.77, 0.06314), (-0.0043, 14.77, 0.06932), (-0.01362, 14.78, 0.07783), (-0.02334, 14.78, 0.07576), (-0.03056, 14.78, 0.06954), (-0.03335, 14.79, 0.06084), (-0.03096, 14.79, 0.052), (-0.02403, 14.8, 0.04538), (-0.01442, 14.8, 0.04276), (-0.004699, 14.8, 0.04483), (0.002523, 14.79, 0.05106), (0.005312, 14.79, 0.05975), (0.002922, 14.78, 0.06859), (-0.004009, 14.78, 0.07521), (-0.01336, 14.79, 0.08239), (-0.02308, 14.79, 0.08019), (-0.03033, 14.8, 0.07364), (-0.03314, 14.8, 0.06449), (-0.03078, 14.8, 0.05519), (-0.02387, 14.8, 0.04824), (-0.01426, 14.8, 0.04549), (-0.004533, 14.8, 0.04769), (0.002709, 14.8, 0.05425), (0.005525, 14.8, 0.0634), (0.00316, 14.8, 0.0727), (-0.003751, 14.79, 0.07965), (-0.01313, 14.8, 0.08538), (-0.02286, 14.81, 0.0831), (-0.03012, 14.81, 0.07632), (-0.03296, 14.81, 0.06687), (-0.03062, 14.81, 0.05728), (-0.02372, 14.81, 0.0501), (-0.01412, 14.81, 0.04728), (-0.004391, 14.81, 0.04956), (0.002867, 14.81, 0.05633), (0.005706, 14.81, 0.06578), (0.003364, 14.81, 0.07538), (-0.00353, 14.81, 0.08255), (-0.01295, 14.82, 0.08673), (-0.02268, 14.82, 0.08441), (-0.02996, 14.82, 0.07754), (-0.03281, 14.82, 0.06795), (-0.03049, 14.82, 0.05822), (-0.02361, 14.82, 0.05095), (-0.01401, 14.82, 0.04809), (-0.004275, 14.82, 0.05041), (0.002996, 14.82, 0.05728), (0.005853, 14.82, 0.06687), (0.00353, 14.82, 0.0766), (-0.003351, 14.82, 0.08387), (-0.01281, 14.83, 0.08643), (-0.02255, 14.83, 0.08412), (-0.02983, 14.83, 0.07727), (-0.0327, 14.83, 0.06771), (-0.03039, 14.83, 0.05801), (-0.02352, 14.83, 0.05076), (-0.01393, 14.83, 0.04791), (-0.004189, 14.83, 0.05022), (0.003093, 14.83, 0.05707), (0.005964, 14.83, 0.06662), (0.003655, 14.83, 0.07633), (-0.003216, 14.83, 0.08357), (-0.01272, 14.84, 0.08448), (-0.02246, 14.84, 0.08222), (-0.02975, 14.84, 0.07551), (-0.03263, 14.84, 0.06615), (-0.03033, 14.84, 0.05665), (-0.02346, 14.83, 0.04954), (-0.01388, 14.83, 0.04674), (-0.004132, 14.83, 0.049), (0.003157, 14.84, 0.0557), (0.006036, 14.84, 0.06507), (0.003736, 14.84, 0.07457), (-0.003128, 14.84, 0.08168), (-0.01268, 14.85, 0.08091), (-0.02242, 14.85, 0.07875), (-0.02971, 14.85, 0.07231), (-0.0326, 14.85, 0.0633), (-0.0303, 14.84, 0.05415), (-0.02344, 14.84, 0.04731), (-0.01385, 14.84, 0.0446), (-0.004106, 14.84, 0.04676), (0.003185, 14.84, 0.05321), (0.006069, 14.85, 0.06222), (0.003773, 14.85, 0.07137), (-0.003088, 14.85, 0.07821), (-0.01269, 14.87, 0.0758), (-0.02243, 14.87, 0.07377), (-0.02972, 14.86, 0.0677), (-0.0326, 14.86, 0.05921), (-0.03031, 14.85, 0.05057), (-0.02345, 14.85, 0.0441), (-0.01386, 14.85, 0.04153), (-0.004112, 14.85, 0.04356), (0.003179, 14.85, 0.04963), (0.006062, 14.86, 0.05812), (0.003764, 14.86, 0.06676), (-0.003097, 14.86, 0.07323), (-0.01274, 14.88, 0.06922), (-0.02249, 14.88, 0.06737), (-0.02977, 14.87, 0.06178), (-0.03265, 14.87, 0.05394), (-0.03035, 14.86, 0.04596), (-0.02348, 14.86, 0.03998), (-0.01389, 14.85, 0.03759), (-0.004149, 14.86, 0.03943), (0.003137, 14.86, 0.04502), (0.006014, 14.87, 0.05286), (0.003711, 14.87, 0.06084), (-0.003155, 14.88, 0.06683), (-0.01285, 14.89, 0.06128), (-0.02259, 14.89, 0.05965), (-0.02987, 14.88, 0.05464), (-0.03274, 14.87, 0.0476), (-0.03042, 14.87, 0.04041), (-0.02355, 14.86, 0.035), (-0.01396, 14.86, 0.03283), (-0.004218, 14.86, 0.03446), (0.003061, 14.87, 0.03947), (0.005927, 14.87, 0.04651), (0.003613, 14.88, 0.0537), (-0.003261, 14.88, 0.0591), (-0.01301, 14.9, 0.05213), (-0.02275, 14.89, 0.05074), (-0.03001, 14.89, 0.0464), (-0.03286, 14.88, 0.04028), (-0.03053, 14.87, 0.034), (-0.02365, 14.87, 0.02927), (-0.01405, 14.87, 0.02733), (-0.004315, 14.87, 0.02872), (0.002952, 14.87, 0.03306), (0.005802, 14.88, 0.03919), (0.003473, 14.89, 0.04546), (-0.003413, 14.89, 0.0502), (-0.01321, 14.9, 0.04192), (-0.02294, 14.9, 0.0408), (-0.03019, 14.9, 0.03721), (-0.03302, 14.89, 0.03211), (-0.03067, 14.88, 0.02686), (-0.02377, 14.87, 0.02287), (-0.01417, 14.87, 0.02121), (-0.004441, 14.87, 0.02232), (0.002811, 14.88, 0.02591), (0.005642, 14.89, 0.03102), (0.003293, 14.89, 0.03627), (-0.003608, 14.9, 0.04026), (-0.01345, 14.91, 0.03082), (-0.02318, 14.91, 0.03), (-0.03041, 14.9, 0.02722), (-0.03322, 14.89, 0.02323), (-0.03084, 14.88, 0.01909), (-0.02393, 14.88, 0.01591), (-0.01432, 14.87, 0.01455), (-0.004592, 14.88, 0.01537), (0.002642, 14.88, 0.01814), (0.005449, 14.89, 0.02214), (0.003075, 14.9, 0.02628), (-0.003843, 14.91, 0.02946), (-0.01373, 14.91, 0.01902), (-0.02345, 14.91, 0.01852), (-0.03066, 14.9, 0.01661), (-0.03344, 14.9, 0.01379), (-0.03104, 14.89, 0.01083), (-0.0241, 14.88, 0.008516), (-0.01448, 14.88, 0.007471), (-0.004767, 14.88, 0.007973), (0.002447, 14.89, 0.009888), (0.005226, 14.89, 0.0127), (0.002824, 14.9, 0.01567), (-0.004114, 14.91, 0.01798), (-0.01404, 14.92, 0.006736), (-0.02375, 14.91, 0.006563), (-0.03094, 14.91, 0.005547), (-0.03369, 14.9, 0.00396), (-0.03126, 14.89, 0.002228), (-0.02429, 14.88, 0.0008137), (-0.01467, 14.88, 9.73e-05), (-0.004962, 14.88, 0.0002701), (0.00223, 14.89, 0.001286), (0.004977, 14.9, 0.002873), (0.002544, 14.91, 0.004605), (-0.004417, 14.91, 0.006019), (-0.02154, 14.75, -0.011), (-0.01882, 14.75, -0.01594), (2.473, -1.93, -2.524), (2.472, -1.939, -2.52), (2.481, -1.936, -2.521), (-0.01333, 14.75, -0.01173), (-0.01972, 14.75, -0.009372), (-0.01293, 14.75, -0.01274), (2.485, -1.937, 2.352), (2.479, -1.944, 2.357), (2.485, -1.938, 2.362), (-0.0141, 14.75, -0.005384), (-0.0242, 14.76, -0.01166), (-0.01859, 14.75, -0.01303), (-2.447, -1.937, 2.333), (-2.454, -1.93, 2.336), (-2.451, -1.936, 2.343), (-0.01917, 14.75, -0.005802), (-0.02368, 14.76, -0.01216), (-0.01589, 14.76, -0.01647), (-2.487, -1.931, -2.53), (-2.495, -1.935, -2.526), (-2.486, -1.941, -2.526), (-0.01495, 14.75, -0.01188)], [], [(0, 12, 13, 1), (1, 13, 14, 2), (2, 14, 15, 3), (3, 15, 16, 4), (4, 16, 17, 5), (5, 17, 18, 6), (6, 18, 19, 7), (7, 19, 20, 8), (8, 20, 21, 9), (9, 21, 22, 10), (10, 22, 23, 11), (0, 11, 23, 12), (12, 24, 25, 13), (13, 25, 26, 14), (14, 26, 27, 15), (15, 27, 28, 16), (16, 28, 29, 17), (17, 29, 30, 18), (18, 30, 31, 19), (19, 31, 32, 20), (20, 32, 33, 21), (21, 33, 34, 22), (22, 34, 35, 23), (23, 35, 24, 12), (24, 36, 37, 25), (25, 37, 38, 26), (26, 38, 39, 27), (27, 39, 40, 28), (28, 40, 41, 29), (29, 41, 42, 30), (30, 42, 43, 31), (31, 43, 44, 32), (32, 44, 45, 33), (33, 45, 46, 34), (34, 46, 47, 35), (35, 47, 36, 24), (36, 48, 49, 37), (37, 49, 50, 38), (38, 50, 51, 39), (39, 51, 52, 40), (40, 52, 53, 41), (41, 53, 54, 42), (42, 54, 55, 43), (43, 55, 56, 44), (44, 56, 57, 45), (45, 57, 58, 46), (46, 58, 59, 47), (47, 59, 48, 36), (48, 60, 61, 49), (49, 61, 62, 50), (50, 62, 63, 51), (51, 63, 64, 52), (52, 64, 65, 53), (53, 65, 66, 54), (54, 66, 67, 55), (55, 67, 68, 56), (56, 68, 69, 57), (57, 69, 70, 58), (58, 70, 71, 59), (59, 71, 60, 48), (60, 72, 73, 61), (61, 73, 74, 62), (62, 74, 75, 63), (63, 75, 76, 64), (64, 76, 77, 65), (65, 77, 78, 66), (66, 78, 79, 67), (67, 79, 80, 68), (68, 80, 81, 69), (69, 81, 82, 70), (70, 82, 83, 71), (71, 83, 72, 60), (72, 84, 85, 73), (73, 85, 86, 74), (74, 86, 87, 75), (75, 87, 88, 76), (76, 88, 89, 77), (77, 89, 90, 78), (78, 90, 91, 79), (79, 91, 92, 80), (80, 92, 93, 81), (81, 93, 94, 82), (82, 94, 95, 83), (83, 95, 84, 72), (84, 96, 97, 85), (85, 97, 98, 86), (86, 98, 99, 87), (87, 99, 100, 88), (88, 100, 101, 89), (89, 101, 102, 90), (90, 102, 103, 91), (91, 103, 104, 92), (92, 104, 105, 93), (93, 105, 106, 94), (94, 106, 107, 95), (95, 107, 96, 84), (96, 108, 109, 97), (97, 109, 110, 98), (98, 110, 111, 99), (99, 111, 112, 100), (100, 112, 113, 101), (101, 113, 114, 102), (102, 114, 115, 103), (103, 115, 116, 104), (104, 116, 117, 105), (105, 117, 118, 106), (106, 118, 119, 107), (107, 119, 108, 96), (108, 120, 121, 109), (109, 121, 122, 110), (110, 122, 123, 111), (111, 123, 124, 112), (112, 124, 125, 113), (113, 125, 126, 114), (114, 126, 127, 115), (115, 127, 128, 116), (116, 128, 129, 117), (117, 129, 130, 118), (118, 130, 131, 119), (119, 131, 120, 108), (120, 132, 133, 121), (121, 133, 134, 122), (122, 134, 135, 123), (123, 135, 136, 124), (124, 136, 137, 125), (125, 137, 138, 126), (126, 138, 139, 127), (127, 139, 140, 128), (128, 140, 141, 129), (129, 141, 142, 130), (130, 142, 143, 131), (131, 143, 132, 120), (132, 144, 145, 133), (133, 145, 146, 134), (134, 146, 147, 135), (135, 147, 148, 136), (136, 148, 149, 137), (137, 149, 150, 138), (138, 150, 151, 139), (139, 151, 152, 140), (140, 152, 153, 141), (141, 153, 154, 142), (142, 154, 155, 143), (143, 155, 144, 132), (144, 156, 157, 145), (145, 157, 158, 146), (146, 158, 159, 147), (147, 159, 160, 148), (148, 160, 161, 149), (149, 161, 162, 150), (150, 162, 163, 151), (151, 163, 164, 152), (152, 164, 165, 153), (153, 165, 166, 154), (154, 166, 167, 155), (155, 167, 156, 144), (156, 168, 169, 157), (157, 169, 170, 158), (158, 170, 171, 159), (159, 171, 172, 160), (160, 172, 173, 161), (161, 173, 174, 162), (162, 174, 175, 163), (163, 175, 176, 164), (164, 176, 177, 165), (165, 177, 178, 166), (166, 178, 179, 167), (167, 179, 168, 156), (168, 180, 181, 169), (169, 181, 182, 170), (170, 182, 183, 171), (171, 183, 184, 172), (172, 184, 185, 173), (173, 185, 186, 174), (174, 186, 187, 175), (175, 187, 188, 176), (176, 188, 189, 177), (177, 189, 190, 178), (178, 190, 191, 179), (179, 191, 180, 168), (180, 192, 193, 181), (181, 193, 194, 182), (182, 194, 195, 183), (183, 195, 196, 184), (184, 196, 197, 185), (185, 197, 198, 186), (186, 198, 199, 187), (187, 199, 200, 188), (188, 200, 201, 189), (189, 201, 202, 190), (190, 202, 203, 191), (191, 203, 192, 180), (192, 204, 205, 193), (193, 205, 206, 194), (194, 206, 207, 195), (195, 207, 208, 196), (196, 208, 209, 197), (197, 209, 210, 198), (198, 210, 211, 199), (199, 211, 212, 200), (200, 212, 213, 201), (201, 213, 214, 202), (202, 214, 215, 203), (203, 215, 204, 192), (204, 216, 217, 205), (205, 217, 218, 206), (206, 218, 219, 207), (207, 219, 220, 208), (208, 220, 221, 209), (209, 221, 222, 210), (210, 222, 223, 211), (211, 223, 224, 212), (212, 224, 225, 213), (213, 225, 226, 214), (214, 226, 227, 215), (215, 227, 216, 204), (216, 228, 229, 217), (217, 229, 230, 218), (218, 230, 231, 219), (219, 231, 232, 220), (220, 232, 233, 221), (221, 233, 234, 222), (222, 234, 235, 223), (223, 235, 236, 224), (224, 236, 237, 225), (225, 237, 238, 226), (226, 238, 239, 227), (227, 239, 228, 216), (228, 240, 241, 229), (229, 241, 242, 230), (230, 242, 243, 231), (231, 243, 244, 232), (232, 244, 245, 233), (233, 245, 246, 234), (234, 246, 247, 235), (235, 247, 248, 236), (236, 248, 249, 237), (237, 249, 250, 238), (238, 250, 251, 239), (239, 251, 240, 228), (240, 252, 253, 241), (241, 253, 254, 242), (242, 254, 255, 243), (243, 255, 256, 244), (244, 256, 257, 245), (245, 257, 258, 246), (246, 258, 259, 247), (247, 259, 260, 248), (248, 260, 261, 249), (249, 261, 262, 250), (250, 262, 263, 251), (251, 263, 252, 240), (252, 264, 265, 253), (253, 265, 266, 254), (254, 266, 267, 255), (255, 267, 268, 256), (256, 268, 269, 257), (257, 269, 270, 258), (258, 270, 271, 259), (259, 271, 272, 260), (260, 272, 273, 261), (261, 273, 274, 262), (262, 274, 275, 263), (263, 275, 264, 252), (264, 276, 277, 265), (265, 277, 278, 266), (266, 278, 279, 267), (267, 279, 280, 268), (268, 280, 281, 269), (269, 281, 282, 270), (270, 282, 283, 271), (271, 283, 284, 272), (272, 284, 285, 273), (273, 285, 286, 274), (274, 286, 287, 275), (275, 287, 276, 264), (276, 288, 289, 277), (277, 289, 290, 278), (278, 290, 291, 279), (279, 291, 292, 280), (280, 292, 293, 281), (281, 293, 294, 282), (282, 294, 295, 283), (283, 295, 296, 284), (284, 296, 297, 285), (285, 297, 298, 286), (286, 298, 299, 287), (287, 299, 288, 276), (288, 300, 301, 289), (289, 301, 302, 290), (290, 302, 303, 291), (291, 303, 304, 292), (292, 304, 305, 293), (293, 305, 306, 294), (294, 306, 307, 295), (295, 307, 308, 296), (296, 308, 309, 297), (297, 309, 310, 298), (298, 310, 311, 299), (299, 311, 300, 288), (300, 312, 313, 301), (301, 313, 314, 302), (302, 314, 315, 303), (303, 315, 316, 304), (304, 316, 317, 305), (305, 317, 318, 306), (306, 318, 319, 307), (307, 319, 320, 308), (308, 320, 321, 309), (309, 321, 322, 310), (310, 322, 323, 311), (311, 323, 312, 300), (312, 324, 325, 313), (313, 325, 326, 314), (314, 326, 327, 315), (315, 327, 328, 316), (316, 328, 329, 317), (317, 329, 330, 318), (318, 330, 331, 319), (319, 331, 332, 320), (320, 332, 333, 321), (321, 333, 334, 322), (322, 334, 335, 323), (323, 335, 324, 312), (324, 336, 337, 325), (325, 337, 338, 326), (326, 338, 339, 327), (327, 339, 340, 328), (328, 340, 341, 329), (329, 341, 342, 330), (330, 342, 343, 331), (331, 343, 344, 332), (332, 344, 345, 333), (333, 345, 346, 334), (334, 346, 347, 335), (335, 347, 336, 324), (336, 348, 349, 337), (337, 349, 350, 338), (338, 350, 351, 339), (339, 351, 352, 340), (340, 352, 353, 341), (341, 353, 354, 342), (342, 354, 355, 343), (343, 355, 356, 344), (344, 356, 357, 345), (345, 357, 358, 346), (346, 358, 359, 347), (347, 359, 348, 336), (348, 360, 361, 349), (349, 361, 362, 350), (350, 362, 363, 351), (351, 363, 364, 352), (352, 364, 365, 353), (353, 365, 366, 354), (354, 366, 367, 355), (355, 367, 368, 356), (356, 368, 369, 357), (357, 369, 370, 358), (358, 370, 371, 359), (359, 371, 360, 348), (360, 372, 373, 361), (361, 373, 374, 362), (362, 374, 375, 363), (363, 375, 376, 364), (364, 376, 377, 365), (365, 377, 378, 366), (366, 378, 379, 367), (367, 379, 380, 368), (368, 380, 381, 369), (369, 381, 382, 370), (370, 382, 383, 371), (371, 383, 372, 360), (372, 384, 385, 373), (373, 385, 386, 374), (374, 386, 387, 375), (375, 387, 388, 376), (376, 388, 389, 377), (377, 389, 390, 378), (378, 390, 391, 379), (379, 391, 392, 380), (380, 392, 393, 381), (381, 393, 394, 382), (382, 394, 395, 383), (383, 395, 384, 372), (384, 396, 397, 385), (385, 397, 398, 386), (386, 398, 399, 387), (387, 399, 400, 388), (388, 400, 401, 389), (389, 401, 402, 390), (390, 402, 403, 391), (391, 403, 404, 392), (392, 404, 405, 393), (393, 405, 406, 394), (394, 406, 407, 395), (395, 407, 396, 384), (396, 408, 409, 397), (397, 409, 410, 398), (398, 410, 411, 399), (399, 411, 412, 400), (400, 412, 413, 401), (401, 413, 414, 402), (402, 414, 415, 403), (403, 415, 416, 404), (404, 416, 417, 405), (405, 417, 418, 406), (406, 418, 419, 407), (407, 419, 408, 396), (408, 420, 421, 409), (409, 421, 422, 410), (410, 422, 423, 411), (411, 423, 424, 412), (412, 424, 425, 413), (413, 425, 426, 414), (414, 426, 427, 415), (415, 427, 428, 416), (416, 428, 429, 417), (417, 429, 430, 418), (418, 430, 431, 419), (419, 431, 420, 408), (420, 432, 433, 421), (421, 433, 434, 422), (422, 434, 435, 423), (423, 435, 436, 424), (424, 436, 437, 425), (425, 437, 438, 426), (426, 438, 439, 427), (427, 439, 440, 428), (428, 440, 441, 429), (429, 441, 442, 430), (430, 442, 443, 431), (431, 443, 432, 420), (432, 444, 445, 433), (433, 445, 446, 434), (434, 446, 447, 435), (435, 447, 448, 436), (436, 448, 449, 437), (437, 449, 450, 438), (438, 450, 451, 439), (439, 451, 452, 440), (440, 452, 453, 441), (441, 453, 454, 442), (442, 454, 455, 443), (443, 455, 444, 432), (444, 456, 457, 445), (445, 457, 458, 446), (446, 458, 459, 447), (447, 459, 460, 448), (448, 460, 461, 449), (449, 461, 462, 450), (450, 462, 463, 451), (451, 463, 464, 452), (452, 464, 465, 453), (453, 465, 466, 454), (454, 466, 467, 455), (455, 467, 456, 444), (456, 468, 469, 457), (457, 469, 470, 458), (458, 470, 471, 459), (459, 471, 472, 460), (460, 472, 473, 461), (461, 473, 474, 462), (462, 474, 475, 463), (463, 475, 476, 464), (464, 476, 477, 465), (465, 477, 478, 466), (466, 478, 479, 467), (467, 479, 468, 456), (468, 480, 481, 469), (469, 481, 482, 470), (470, 482, 483, 471), (471, 483, 484, 472), (472, 484, 485, 473), (473, 485, 486, 474), (474, 486, 487, 475), (475, 487, 488, 476), (476, 488, 489, 477), (477, 489, 490, 478), (478, 490, 491, 479), (479, 491, 480, 468), (480, 492, 493, 481), (481, 493, 494, 482), (482, 494, 495, 483), (483, 495, 496, 484), (484, 496, 497, 485), (485, 497, 498, 486), (486, 498, 499, 487), (487, 499, 500, 488), (488, 500, 501, 489), (489, 501, 502, 490), (490, 502, 503, 491), (491, 503, 492, 480), (492, 504, 505, 493), (493, 505, 506, 494), (494, 506, 507, 495), (495, 507, 508, 496), (496, 508, 509, 497), (497, 509, 510, 498), (498, 510, 511, 499), (499, 511, 512, 500), (500, 512, 513, 501), (501, 513, 514, 502), (502, 514, 515, 503), (503, 515, 504, 492), (504, 516, 517, 505), (505, 517, 518, 506), (506, 518, 519, 507), (507, 519, 520, 508), (508, 520, 521, 509), (509, 521, 522, 510), (510, 522, 523, 511), (511, 523, 524, 512), (512, 524, 525, 513), (513, 525, 526, 514), (514, 526, 527, 515), (515, 527, 516, 504), (516, 528, 529, 517), (517, 529, 530, 518), (518, 530, 531, 519), (519, 531, 532, 520), (520, 532, 533, 521), (521, 533, 534, 522), (522, 534, 535, 523), (523, 535, 536, 524), (524, 536, 537, 525), (525, 537, 538, 526), (526, 538, 539, 527), (527, 539, 528, 516), (528, 540, 541, 529), (529, 541, 542, 530), (530, 542, 543, 531), (531, 543, 544, 532), (532, 544, 545, 533), (533, 545, 546, 534), (534, 546, 547, 535), (535, 547, 548, 536), (536, 548, 549, 537), (537, 549, 550, 538), (538, 550, 551, 539), (539, 551, 540, 528), (540, 552, 553, 541), (541, 553, 554, 542), (542, 554, 555, 543), (543, 555, 556, 544), (544, 556, 557, 545), (545, 557, 558, 546), (546, 558, 559, 547), (547, 559, 560, 548), (548, 560, 561, 549), (549, 561, 562, 550), (550, 562, 563, 551), (551, 563, 552, 540), (552, 564, 565, 553), (553, 565, 566, 554), (554, 566, 567, 555), (555, 567, 568, 556), (556, 568, 569, 557), (557, 569, 570, 558), (558, 570, 571, 559), (559, 571, 572, 560), (560, 572, 573, 561), (561, 573, 574, 562), (562, 574, 575, 563), (563, 575, 564, 552), (564, 0, 1, 565), (565, 1, 2, 566), (566, 2, 3, 567), (567, 3, 4, 568), (568, 4, 5, 569), (569, 5, 6, 570), (570, 6, 7, 571), (571, 7, 8, 572), (572, 8, 9, 573), (573, 9, 10, 574), (574, 10, 11, 575), (0, 564, 575, 11), (576, 577, 578, 579), (580, 578, 577, 581), (579, 580, 581, 576), (582, 583, 584, 585), (586, 584, 583, 587), (587, 582, 585, 586), (588, 589, 590, 591), (592, 590, 589, 593), (591, 592, 593, 588), (594, 595, 596, 597), (598, 596, 595, 599), (598, 599, 594, 597)])
me_cargoharness_mesh.polygons.foreach_set('material_index', [0, 0, 0, 0, 0, 0, 0, 0, 0, 0, 0, 0, 0, 0, 0, 0, 0, 0, 0, 0, 0, 0, 0, 0, 0, 0, 0, 0, 0, 0, 0, 0, 0, 0, 0, 0, 0, 0, 0, 0, 0, 0, 0, 0, 0, 0, 0, 0, 0, 0, 0, 0, 0, 0, 0, 0, 0, 0, 0, 0, 0, 0, 0, 0, 0, 0, 0, 0, 0, 0, 0, 0, 0, 0, 0, 0, 0, 0, 0, 0, 0, 0, 0, 0, 0, 0, 0, 0, 0, 0, 0, 0, 0, 0, 0, 0, 0, 0, 0, 0, 0, 0, 0, 0, 0, 0, 0, 0, 0, 0, 0, 0, 0, 0, 0, 0, 0, 0, 0, 0, 0, 0, 0, 0, 0, 0, 0, 0, 0, 0, 0, 0, 0, 0, 0, 0, 0, 0, 0, 0, 0, 0, 0, 0, 0, 0, 0, 0, 0, 0, 0, 0, 0, 0, 0, 0, 0, 0, 0, 0, 0, 0, 0, 0, 0, 0, 0, 0, 0, 0, 0, 0, 0, 0, 0, 0, 0, 0, 0, 0, 0, 0, 0, 0, 0, 0, 0, 0, 0, 0, 0, 0, 0, 0, 0, 0, 0, 0, 0, 0, 0, 0, 0, 0, 0, 0, 0, 0, 0, 0, 0, 0, 0, 0, 0, 0, 0, 0, 0, 0, 0, 0, 0, 0, 0, 0, 0, 0, 0, 0, 0, 0, 0, 0, 0, 0, 0, 0, 0, 0, 0, 0, 0, 0, 0, 0, 0, 0, 0, 0, 0, 0, 0, 0, 0, 0, 0, 0, 0, 0, 0, 0, 0, 0, 0, 0, 0, 0, 0, 0, 0, 0, 0, 0, 0, 0, 0, 0, 0, 0, 0, 0, 0, 0, 0, 0, 0, 0, 0, 0, 0, 0, 0, 0, 0, 0, 0, 0, 0, 0, 0, 0, 0, 0, 0, 0, 0, 0, 0, 0, 0, 0, 0, 0, 0, 0, 0, 0, 0, 0, 0, 0, 0, 0, 0, 0, 0, 0, 0, 0, 0, 0, 0, 0, 0, 0, 0, 0, 0, 0, 0, 0, 0, 0, 0, 0, 0, 0, 0, 0, 0, 0, 0, 0, 0, 0, 0, 0, 0, 0, 0, 0, 0, 0, 0, 0, 0, 0, 0, 0, 0, 0, 0, 0, 0, 0, 0, 0, 0, 0, 0, 0, 0, 0, 0, 0, 0, 0, 0, 0, 0, 0, 0, 0, 0, 0, 0, 0, 0, 0, 0, 0, 0, 0, 0, 0, 0, 0, 0, 0, 0, 0, 0, 0, 0, 0, 0, 0, 0, 0, 0, 0, 0, 0, 0, 0, 0, 0, 0, 0, 0, 0, 0, 0, 0, 0, 0, 0, 0, 0, 0, 0, 0, 0, 0, 0, 0, 0, 0, 0, 0, 0, 0, 0, 0, 0, 0, 0, 0, 0, 0, 0, 0, 0, 0, 0, 0, 0, 0, 0, 0, 0, 0, 0, 0, 0, 0, 0, 0, 0, 0, 0, 0, 0, 0, 0, 0, 0, 0, 0, 0, 0, 0, 0, 0, 0, 0, 0, 0, 0, 0, 0, 0, 0, 0, 0, 0, 0, 0, 0, 0, 0, 0, 0, 0, 0, 0, 0, 0, 0, 0, 0, 0, 0, 0, 0, 0, 0, 0, 0, 0, 0, 0, 0, 0, 0, 0, 0, 0, 0, 0, 0, 0, 0, 0, 0, 0, 0, 0, 0, 0, 0, 0, 0, 0, 0, 0, 0, 0, 0, 0, 0, 0, 0, 0, 0, 0, 0, 0, 0, 0, 0, 0, 0, 0, 0, 1, 1, 1, 1, 1, 1, 1, 1, 1, 1, 1, 1])
_uv = me_cargoharness_mesh.uv_layers.new(name='UVMap')
_uv.uv.foreach_set('vector', [0.8353, 0.6862, 0.8277, 0.6849, 0.8303, 0.6803, 0.8377, 0.6815, 0.8377, 0.6815, 0.8303, 0.6803, 0.8325, 0.6702, 0.8393, 0.6714, 0.8393, 0.6714, 0.8325, 0.6702, 0.8337, 0.6576, 0.8397, 0.6586, 0.8397, 0.6586, 0.8337, 0.6576, 0.8336, 0.6456, 0.8389, 0.6465, 0.8389, 0.6465, 0.8336, 0.6456, 0.8322, 0.6376, 0.8369, 0.6384, 0.8369, 0.6384, 0.8322, 0.6376, 0.8299, 0.6357, 0.8344, 0.6365, 0.8344, 0.6365, 0.8299, 0.6357, 0.8273, 0.6404, 0.832, 0.6412, 0.832, 0.6412, 0.8273, 0.6404, 0.8251, 0.6504, 0.8304, 0.6513, 0.8304, 0.6513, 0.8251, 0.6504, 0.8239, 0.6631, 0.8299, 0.6641, 0.8299, 0.6641, 0.8239, 0.6631, 0.824, 0.675, 0.8308, 0.6761, 0.8308, 0.6761, 0.824, 0.675, 0.8254, 0.683, 0.8328, 0.6842, 0.8353, 0.6862, 0.8328, 0.6842, 0.8254, 0.683, 0.8277, 0.6849, 0.8277, 0.6849, 0.8203, 0.6816, 0.8231, 0.677, 0.8303, 0.6803, 0.8303, 0.6803, 0.8231, 0.677, 0.8258, 0.6672, 0.8325, 0.6702, 0.8325, 0.6702, 0.8258, 0.6672, 0.8278, 0.6549, 0.8337, 0.6576, 0.8337, 0.6576, 0.8278, 0.6549, 0.8284, 0.6433, 0.8336, 0.6456, 0.8336, 0.6456, 0.8284, 0.6433, 0.8275, 0.6355, 0.8322, 0.6376, 0.8322, 0.6376, 0.8275, 0.6355, 0.8254, 0.6337, 0.8299, 0.6357, 0.8299, 0.6357, 0.8254, 0.6337, 0.8226, 0.6383, 0.8273, 0.6404, 0.8273, 0.6404, 0.8226, 0.6383, 0.8199, 0.6481, 0.8251, 0.6504, 0.8251, 0.6504, 0.8199, 0.6481, 0.818, 0.6604, 0.8239, 0.6631, 0.8239, 0.6631, 0.818, 0.6604, 0.8173, 0.672, 0.824, 0.675, 0.824, 0.675, 0.8173, 0.672, 0.8182, 0.6798, 0.8254, 0.683, 0.8254, 0.683, 0.8182, 0.6798, 0.8203, 0.6816, 0.8277, 0.6849, 0.8203, 0.6816, 0.8131, 0.6762, 0.8161, 0.6718, 0.8231, 0.677, 0.8231, 0.677, 0.8161, 0.6718, 0.8194, 0.6624, 0.8258, 0.6672, 0.8258, 0.6672, 0.8194, 0.6624, 0.822, 0.6506, 0.8278, 0.6549, 0.8278, 0.6549, 0.822, 0.6506, 0.8234, 0.6395, 0.8284, 0.6433, 0.8284, 0.6433, 0.8234, 0.6395, 0.823, 0.6322, 0.8275, 0.6355, 0.8275, 0.6355, 0.823, 0.6322, 0.8211, 0.6305, 0.8254, 0.6337, 0.8254, 0.6337, 0.8211, 0.6305, 0.8181, 0.6349, 0.8226, 0.6383, 0.8226, 0.6383, 0.8181, 0.6349, 0.8149, 0.6443, 0.8199, 0.6481, 0.8199, 0.6481, 0.8149, 0.6443, 0.8122, 0.6561, 0.818, 0.6604, 0.818, 0.6604, 0.8122, 0.6561, 0.8109, 0.6672, 0.8173, 0.672, 0.8173, 0.672, 0.8109, 0.6672, 0.8112, 0.6745, 0.8182, 0.6798, 0.8182, 0.6798, 0.8112, 0.6745, 0.8131, 0.6762, 0.8203, 0.6816, 0.8131, 0.6762, 0.8062, 0.6689, 0.8094, 0.6646, 0.8161, 0.6718, 0.8161, 0.6718, 0.8094, 0.6646, 0.8132, 0.6558, 0.8194, 0.6624, 0.8194, 0.6624, 0.8132, 0.6558, 0.8165, 0.6447, 0.822, 0.6506, 0.822, 0.6506, 0.8165, 0.6447, 0.8186, 0.6344, 0.8234, 0.6395, 0.8234, 0.6395, 0.8186, 0.6344, 0.8187, 0.6276, 0.823, 0.6322, 0.823, 0.6322, 0.8187, 0.6276, 0.817, 0.6261, 0.8211, 0.6305, 0.8211, 0.6305, 0.817, 0.6261, 0.8138, 0.6303, 0.8181, 0.6349, 0.8181, 0.6349, 0.8138, 0.6303, 0.8101, 0.6392, 0.8149, 0.6443, 0.8149, 0.6443, 0.8101, 0.6392, 0.8067, 0.6502, 0.8122, 0.6561, 0.8122, 0.6561, 0.8067, 0.6502, 0.8047, 0.6606, 0.8109, 0.6672, 0.8109, 0.6672, 0.8047, 0.6606, 0.8045, 0.6674, 0.8112, 0.6745, 0.8112, 0.6745, 0.8045, 0.6674, 0.8062, 0.6689, 0.8131, 0.6762, 0.8062, 0.6689, 0.7998, 0.6597, 0.8032, 0.6557, 0.8094, 0.6646, 0.8094, 0.6646, 0.8032, 0.6557, 0.8074, 0.6475, 0.8132, 0.6558, 0.8132, 0.6558, 0.8074, 0.6475, 0.8114, 0.6374, 0.8165, 0.6447, 0.8165, 0.6447, 0.8114, 0.6374, 0.8141, 0.628, 0.8186, 0.6344, 0.8186, 0.6344, 0.8141, 0.628, 0.8147, 0.6218, 0.8187, 0.6276, 0.8187, 0.6276, 0.8147, 0.6218, 0.8131, 0.6206, 0.817, 0.6261, 0.817, 0.6261, 0.8131, 0.6206, 0.8098, 0.6246, 0.8138, 0.6303, 0.8138, 0.6303, 0.8098, 0.6246, 0.8056, 0.6327, 0.8101, 0.6392, 0.8101, 0.6392, 0.8056, 0.6327, 0.8016, 0.6429, 0.8067, 0.6502, 0.8067, 0.6502, 0.8016, 0.6429, 0.7989, 0.6523, 0.8047, 0.6606, 0.8047, 0.6606, 0.7989, 0.6523, 0.7983, 0.6585, 0.8045, 0.6674, 0.8045, 0.6674, 0.7983, 0.6585, 0.7998, 0.6597, 0.8062, 0.6689, 0.7998, 0.6597, 0.794, 0.6489, 0.7975, 0.6451, 0.8032, 0.6557, 0.8032, 0.6557, 0.7975, 0.6451, 0.8022, 0.6378, 0.8074, 0.6475, 0.8074, 0.6475, 0.8022, 0.6378, 0.8067, 0.6287, 0.8114, 0.6374, 0.8114, 0.6374, 0.8067, 0.6287, 0.81, 0.6204, 0.8141, 0.628, 0.8141, 0.628, 0.81, 0.6204, 0.8111, 0.615, 0.8147, 0.6218, 0.8147, 0.6218, 0.8111, 0.615, 0.8096, 0.6141, 0.8131, 0.6206, 0.8131, 0.6206, 0.8096, 0.6141, 0.8061, 0.6178, 0.8098, 0.6246, 0.8098, 0.6246, 0.8061, 0.6178, 0.8015, 0.6252, 0.8056, 0.6327, 0.8056, 0.6327, 0.8015, 0.6252, 0.7969, 0.6342, 0.8016, 0.6429, 0.8016, 0.6429, 0.7969, 0.6342, 0.7936, 0.6426, 0.7989, 0.6523, 0.7989, 0.6523, 0.7936, 0.6426, 0.7926, 0.6479, 0.7983, 0.6585, 0.7983, 0.6585, 0.7926, 0.6479, 0.794, 0.6489, 0.7998, 0.6597, 0.794, 0.6489, 0.7888, 0.6365, 0.7925, 0.6331, 0.7975, 0.6451, 0.7975, 0.6451, 0.7925, 0.6331, 0.7975, 0.6267, 0.8022, 0.6378, 0.8022, 0.6378, 0.7975, 0.6267, 0.8026, 0.6188, 0.8067, 0.6287, 0.8067, 0.6287, 0.8026, 0.6188, 0.8064, 0.6117, 0.81, 0.6204, 0.81, 0.6204, 0.8064, 0.6117, 0.8078, 0.6073, 0.8111, 0.615, 0.8111, 0.615, 0.8078, 0.6073, 0.8065, 0.6067, 0.8096, 0.6141, 0.8096, 0.6141, 0.8065, 0.6067, 0.8029, 0.61, 0.8061, 0.6178, 0.8061, 0.6178, 0.8029, 0.61, 0.7979, 0.6165, 0.8015, 0.6252, 0.8015, 0.6252, 0.7979, 0.6165, 0.7928, 0.6244, 0.7969, 0.6342, 0.7969, 0.6342, 0.7928, 0.6244, 0.789, 0.6315, 0.7936, 0.6426, 0.7936, 0.6426, 0.789, 0.6315, 0.7876, 0.6359, 0.7926, 0.6479, 0.7926, 0.6479, 0.7876, 0.6359, 0.7888, 0.6365, 0.794, 0.6489, 0.7888, 0.6365, 0.7844, 0.6229, 0.7882, 0.6199, 0.7925, 0.6331, 0.7925, 0.6331, 0.7882, 0.6199, 0.7935, 0.6144, 0.7975, 0.6267, 0.7975, 0.6267, 0.7935, 0.6144, 0.7991, 0.6079, 0.8026, 0.6188, 0.8026, 0.6188, 0.7991, 0.6079, 0.8033, 0.6022, 0.8064, 0.6117, 0.8064, 0.6117, 0.8033, 0.6022, 0.805, 0.5987, 0.8078, 0.6073, 0.8078, 0.6073, 0.805, 0.5987, 0.8039, 0.5985, 0.8065, 0.6067, 0.8065, 0.6067, 0.8039, 0.5985, 0.8001, 0.6015, 0.8029, 0.61, 0.8029, 0.61, 0.8001, 0.6015, 0.7948, 0.607, 0.7979, 0.6165, 0.7979, 0.6165, 0.7948, 0.607, 0.7892, 0.6135, 0.7928, 0.6244, 0.7928, 0.6244, 0.7892, 0.6135, 0.785, 0.6192, 0.789, 0.6315, 0.789, 0.6315, 0.785, 0.6192, 0.7833, 0.6227, 0.7876, 0.6359, 0.7876, 0.6359, 0.7833, 0.6227, 0.7844, 0.6229, 0.7888, 0.6365, 0.7844, 0.6229, 0.7808, 0.6082, 0.7847, 0.6056, 0.7882, 0.6199, 0.7882, 0.6199, 0.7847, 0.6056, 0.7903, 0.6012, 0.7935, 0.6144, 0.7935, 0.6144, 0.7903, 0.6012, 0.7962, 0.5962, 0.7991, 0.6079, 0.7991, 0.6079, 0.7962, 0.5962, 0.8008, 0.5919, 0.8033, 0.6022, 0.8033, 0.6022, 0.8008, 0.5919, 0.8028, 0.5896, 0.805, 0.5987, 0.805, 0.5987, 0.8028, 0.5896, 0.8018, 0.5897, 0.8039, 0.5985, 0.8039, 0.5985, 0.8018, 0.5897, 0.7979, 0.5923, 0.8001, 0.6015, 0.8001, 0.6015, 0.7979, 0.5923, 0.7923, 0.5967, 0.7948, 0.607, 0.7948, 0.607, 0.7923, 0.5967, 0.7864, 0.6017, 0.7892, 0.6135, 0.7892, 0.6135, 0.7864, 0.6017, 0.7818, 0.606, 0.785, 0.6192, 0.785, 0.6192, 0.7818, 0.606, 0.7798, 0.6084, 0.7833, 0.6227, 0.7833, 0.6227, 0.7798, 0.6084, 0.7808, 0.6082, 0.7844, 0.6229, 0.7808, 0.6082, 0.7782, 0.5928, 0.7821, 0.5906, 0.7847, 0.6056, 0.7847, 0.6056, 0.7821, 0.5906, 0.7879, 0.5873, 0.7903, 0.6012, 0.7903, 0.6012, 0.7879, 0.5873, 0.7941, 0.5838, 0.7962, 0.5962, 0.7962, 0.5962, 0.7941, 0.5838, 0.7989, 0.5811, 0.8008, 0.5919, 0.8008, 0.5919, 0.7989, 0.5811, 0.8011, 0.5799, 0.8028, 0.5896, 0.8028, 0.5896, 0.8011, 0.5799, 0.8001, 0.5804, 0.8018, 0.5897, 0.8018, 0.5897, 0.8001, 0.5804, 0.7962, 0.5826, 0.7979, 0.5923, 0.7979, 0.5923, 0.7962, 0.5826, 0.7904, 0.5859, 0.7923, 0.5967, 0.7923, 0.5967, 0.7904, 0.5859, 0.7842, 0.5894, 0.7864, 0.6017, 0.7864, 0.6017, 0.7842, 0.5894, 0.7794, 0.5921, 0.7818, 0.606, 0.7818, 0.606, 0.7794, 0.5921, 0.7772, 0.5933, 0.7798, 0.6084, 0.7798, 0.6084, 0.7772, 0.5933, 0.7782, 0.5928, 0.7808, 0.6082, 0.7782, 0.5928, 0.7764, 0.5768, 0.7804, 0.575, 0.7821, 0.5906, 0.7821, 0.5906, 0.7804, 0.575, 0.7863, 0.5729, 0.7879, 0.5873, 0.7879, 0.5873, 0.7863, 0.5729, 0.7927, 0.5711, 0.7941, 0.5838, 0.7941, 0.5838, 0.7927, 0.5711, 0.7977, 0.5699, 0.7989, 0.5811, 0.7989, 0.5811, 0.7977, 0.5699, 0.8, 0.5699, 0.8011, 0.5799, 0.8011, 0.5799, 0.8, 0.5699, 0.7991, 0.5708, 0.8001, 0.5804, 0.8001, 0.5804, 0.7991, 0.5708, 0.7951, 0.5726, 0.7962, 0.5826, 0.7962, 0.5826, 0.7951, 0.5726, 0.7892, 0.5747, 0.7904, 0.5859, 0.7904, 0.5859, 0.7892, 0.5747, 0.7828, 0.5766, 0.7842, 0.5894, 0.7842, 0.5894, 0.7828, 0.5766, 0.7778, 0.5777, 0.7794, 0.5921, 0.7794, 0.5921, 0.7778, 0.5777, 0.7755, 0.5778, 0.7772, 0.5933, 0.7772, 0.5933, 0.7755, 0.5778, 0.7764, 0.5768, 0.7782, 0.5928, 0.7764, 0.5768, 0.7756, 0.5606, 0.7796, 0.5592, 0.7804, 0.575, 0.7804, 0.575, 0.7796, 0.5592, 0.7856, 0.5583, 0.7863, 0.5729, 0.7863, 0.5729, 0.7856, 0.5583, 0.792, 0.5581, 0.7927, 0.5711, 0.7927, 0.5711, 0.792, 0.5581, 0.7971, 0.5586, 0.7977, 0.5699, 0.7977, 0.5699, 0.7971, 0.5586, 0.7996, 0.5597, 0.8, 0.5699, 0.8, 0.5699, 0.7996, 0.5597, 0.7986, 0.5611, 0.7991, 0.5708, 0.7991, 0.5708, 0.7986, 0.5611, 0.7946, 0.5624, 0.7951, 0.5726, 0.7951, 0.5726, 0.7946, 0.5624, 0.7886, 0.5634, 0.7892, 0.5747, 0.7892, 0.5747, 0.7886, 0.5634, 0.7822, 0.5636, 0.7828, 0.5766, 0.7828, 0.5766, 0.7822, 0.5636, 0.7771, 0.5631, 0.7778, 0.5777, 0.7778, 0.5777, 0.7771, 0.5631, 0.7747, 0.562, 0.7755, 0.5778, 0.7755, 0.5778, 0.7747, 0.562, 0.7756, 0.5606, 0.7764, 0.5768, 0.7756, 0.5606, 0.7759, 0.5444, 0.7798, 0.5435, 0.7796, 0.5592, 0.7796, 0.5592, 0.7798, 0.5435, 0.7858, 0.5437, 0.7856, 0.5583, 0.7856, 0.5583, 0.7858, 0.5437, 0.7922, 0.5451, 0.792, 0.5581, 0.792, 0.5581, 0.7922, 0.5451, 0.7973, 0.5472, 0.7971, 0.5586, 0.7971, 0.5586, 0.7973, 0.5472, 0.7997, 0.5495, 0.7996, 0.5597, 0.7996, 0.5597, 0.7997, 0.5495, 0.7988, 0.5514, 0.7986, 0.5611, 0.7986, 0.5611, 0.7988, 0.5514, 0.7948, 0.5523, 0.7946, 0.5624, 0.7946, 0.5624, 0.7948, 0.5523, 0.7888, 0.552, 0.7886, 0.5634, 0.7886, 0.5634, 0.7888, 0.552, 0.7824, 0.5506, 0.7822, 0.5636, 0.7822, 0.5636, 0.7824, 0.5506, 0.7773, 0.5485, 0.7771, 0.5631, 0.7771, 0.5631, 0.7773, 0.5485, 0.7749, 0.5462, 0.7747, 0.562, 0.7747, 0.562, 0.7749, 0.5462, 0.7759, 0.5444, 0.7756, 0.5606, 0.7759, 0.5444, 0.7771, 0.5284, 0.781, 0.528, 0.7798, 0.5435, 0.7798, 0.5435, 0.781, 0.528, 0.7869, 0.5294, 0.7858, 0.5437, 0.7858, 0.5437, 0.7869, 0.5294, 0.7932, 0.5324, 0.7922, 0.5451, 0.7922, 0.5451, 0.7932, 0.5324, 0.7981, 0.5361, 0.7973, 0.5472, 0.7973, 0.5472, 0.7981, 0.5361, 0.8004, 0.5395, 0.7997, 0.5495, 0.7997, 0.5495, 0.8004, 0.5395, 0.7995, 0.5418, 0.7988, 0.5514, 0.7988, 0.5514, 0.7995, 0.5418, 0.7955, 0.5423, 0.7948, 0.5523, 0.7948, 0.5523, 0.7955, 0.5423, 0.7896, 0.5409, 0.7888, 0.552, 0.7888, 0.552, 0.7896, 0.5409, 0.7834, 0.5379, 0.7824, 0.5506, 0.7824, 0.5506, 0.7834, 0.5379, 0.7784, 0.5342, 0.7773, 0.5485, 0.7773, 0.5485, 0.7784, 0.5342, 0.7761, 0.5307, 0.7749, 0.5462, 0.7749, 0.5462, 0.7761, 0.5307, 0.7771, 0.5284, 0.7759, 0.5444, 0.7771, 0.5284, 0.7792, 0.5131, 0.7831, 0.513, 0.781, 0.528, 0.781, 0.528, 0.7831, 0.513, 0.7889, 0.5156, 0.7869, 0.5294, 0.7869, 0.5294, 0.7889, 0.5156, 0.7949, 0.5201, 0.7932, 0.5324, 0.7932, 0.5324, 0.7949, 0.5201, 0.7996, 0.5253, 0.7981, 0.5361, 0.7981, 0.5361, 0.7996, 0.5253, 0.8018, 0.5299, 0.8004, 0.5395, 0.8004, 0.5395, 0.8018, 0.5299, 0.8008, 0.5326, 0.7995, 0.5418, 0.7995, 0.5418, 0.8008, 0.5326, 0.7969, 0.5327, 0.7955, 0.5423, 0.7955, 0.5423, 0.7969, 0.5327, 0.7911, 0.5301, 0.7896, 0.5409, 0.7896, 0.5409, 0.7911, 0.5301, 0.7851, 0.5256, 0.7834, 0.5379, 0.7834, 0.5379, 0.7851, 0.5256, 0.7804, 0.5204, 0.7784, 0.5342, 0.7784, 0.5342, 0.7804, 0.5204, 0.7782, 0.5158, 0.7761, 0.5307, 0.7761, 0.5307, 0.7782, 0.5158, 0.7792, 0.5131, 0.7771, 0.5284, 0.7792, 0.5131, 0.7823, 0.4986, 0.7861, 0.4989, 0.7831, 0.513, 0.7831, 0.513, 0.7861, 0.4989, 0.7916, 0.5025, 0.7889, 0.5156, 0.7889, 0.5156, 0.7916, 0.5025, 0.7974, 0.5085, 0.7949, 0.5201, 0.7949, 0.5201, 0.7974, 0.5085, 0.8018, 0.5152, 0.7996, 0.5253, 0.7996, 0.5253, 0.8018, 0.5152, 0.8037, 0.5208, 0.8018, 0.5299, 0.8018, 0.5299, 0.8037, 0.5208, 0.8026, 0.5239, 0.8008, 0.5326, 0.8008, 0.5326, 0.8026, 0.5239, 0.7988, 0.5236, 0.7969, 0.5327, 0.7969, 0.5327, 0.7988, 0.5236, 0.7933, 0.52, 0.7911, 0.5301, 0.7911, 0.5301, 0.7933, 0.52, 0.7875, 0.514, 0.7851, 0.5256, 0.7851, 0.5256, 0.7875, 0.514, 0.7831, 0.5073, 0.7804, 0.5204, 0.7804, 0.5204, 0.7831, 0.5073, 0.7812, 0.5017, 0.7782, 0.5158, 0.7782, 0.5158, 0.7812, 0.5017, 0.7823, 0.4986, 0.7792, 0.5131, 0.7823, 0.4986, 0.7862, 0.4852, 0.7899, 0.4859, 0.7861, 0.4989, 0.7861, 0.4989, 0.7899, 0.4859, 0.7952, 0.4904, 0.7916, 0.5025, 0.7916, 0.5025, 0.7952, 0.4904, 0.8005, 0.4978, 0.7974, 0.5085, 0.7974, 0.5085, 0.8005, 0.4978, 0.8046, 0.5058, 0.8018, 0.5152, 0.8018, 0.5152, 0.8046, 0.5058, 0.8062, 0.5124, 0.8037, 0.5208, 0.8037, 0.5208, 0.8062, 0.5124, 0.805, 0.5159, 0.8026, 0.5239, 0.8026, 0.5239, 0.805, 0.5159, 0.8013, 0.5152, 0.7988, 0.5236, 0.7988, 0.5236, 0.8013, 0.5152, 0.796, 0.5106, 0.7933, 0.52, 0.7933, 0.52, 0.796, 0.5106, 0.7907, 0.5033, 0.7875, 0.514, 0.7875, 0.514, 0.7907, 0.5033, 0.7867, 0.4952, 0.7831, 0.5073, 0.7831, 0.5073, 0.7867, 0.4952, 0.785, 0.4886, 0.7812, 0.5017, 0.7812, 0.5017, 0.785, 0.4886, 0.7862, 0.4852, 0.7823, 0.4986, 0.7862, 0.4852, 0.791, 0.4731, 0.7946, 0.4741, 0.7899, 0.4859, 0.7899, 0.4859, 0.7946, 0.4741, 0.7994, 0.4796, 0.7952, 0.4904, 0.7952, 0.4904, 0.7994, 0.4796, 0.8043, 0.4881, 0.8005, 0.4978, 0.8005, 0.4978, 0.8043, 0.4881, 0.8079, 0.4973, 0.8046, 0.5058, 0.8046, 0.5058, 0.8079, 0.4973, 0.8092, 0.5048, 0.8062, 0.5124, 0.8062, 0.5124, 0.8092, 0.5048, 0.8078, 0.5086, 0.805, 0.5159, 0.805, 0.5159, 0.8078, 0.5086, 0.8043, 0.5076, 0.8013, 0.5152, 0.8013, 0.5152, 0.8043, 0.5076, 0.7994, 0.5021, 0.796, 0.5106, 0.796, 0.5106, 0.7994, 0.5021, 0.7945, 0.4936, 0.7907, 0.5033, 0.7907, 0.5033, 0.7945, 0.4936, 0.7909, 0.4843, 0.7867, 0.4952, 0.7867, 0.4952, 0.7909, 0.4843, 0.7897, 0.4768, 0.785, 0.4886, 0.785, 0.4886, 0.7897, 0.4768, 0.791, 0.4731, 0.7862, 0.4852, 0.791, 0.4731, 0.7965, 0.4625, 0.7999, 0.4637, 0.7946, 0.4741, 0.7946, 0.4741, 0.7999, 0.4637, 0.8044, 0.47, 0.7994, 0.4796, 0.7994, 0.4796, 0.8044, 0.47, 0.8087, 0.4796, 0.8043, 0.4881, 0.8043, 0.4881, 0.8087, 0.4796, 0.8117, 0.4899, 0.8079, 0.4973, 0.8079, 0.4973, 0.8117, 0.4899, 0.8126, 0.4982, 0.8092, 0.5048, 0.8092, 0.5048, 0.8126, 0.4982, 0.8111, 0.5022, 0.8078, 0.5086, 0.8078, 0.5086, 0.8111, 0.5022, 0.8077, 0.5009, 0.8043, 0.5076, 0.8043, 0.5076, 0.8077, 0.5009, 0.8032, 0.4947, 0.7994, 0.5021, 0.7994, 0.5021, 0.8032, 0.4947, 0.7989, 0.4851, 0.7945, 0.4936, 0.7945, 0.4936, 0.7989, 0.4851, 0.7959, 0.4748, 0.7909, 0.4843, 0.7909, 0.4843, 0.7959, 0.4748, 0.795, 0.4665, 0.7897, 0.4768, 0.7897, 0.4768, 0.795, 0.4665, 0.7965, 0.4625, 0.791, 0.4731, 0.7965, 0.4625, 0.8025, 0.4536, 0.8058, 0.4551, 0.7999, 0.4637, 0.7999, 0.4637, 0.8058, 0.4551, 0.8099, 0.462, 0.8044, 0.47, 0.8044, 0.47, 0.8099, 0.462, 0.8136, 0.4725, 0.8087, 0.4796, 0.8087, 0.4796, 0.8136, 0.4725, 0.816, 0.4837, 0.8117, 0.4899, 0.8117, 0.4899, 0.816, 0.4837, 0.8164, 0.4926, 0.8126, 0.4982, 0.8126, 0.4982, 0.8164, 0.4926, 0.8148, 0.4969, 0.8111, 0.5022, 0.8111, 0.5022, 0.8148, 0.4969, 0.8115, 0.4954, 0.8077, 0.5009, 0.8077, 0.5009, 0.8115, 0.4954, 0.8075, 0.4885, 0.8032, 0.4947, 0.8032, 0.4947, 0.8075, 0.4885, 0.8038, 0.478, 0.7989, 0.4851, 0.7989, 0.4851, 0.8038, 0.478, 0.8014, 0.4668, 0.7959, 0.4748, 0.7959, 0.4748, 0.8014, 0.4668, 0.8009, 0.4579, 0.795, 0.4665, 0.795, 0.4665, 0.8009, 0.4579, 0.8025, 0.4536, 0.7965, 0.4625, 0.8025, 0.4536, 0.8092, 0.4465, 0.8123, 0.4482, 0.8058, 0.4551, 0.8058, 0.4551, 0.8123, 0.4482, 0.8158, 0.4557, 0.8099, 0.462, 0.8099, 0.462, 0.8158, 0.4557, 0.8189, 0.4668, 0.8136, 0.4725, 0.8136, 0.4725, 0.8189, 0.4668, 0.8206, 0.4787, 0.816, 0.4837, 0.816, 0.4837, 0.8206, 0.4787, 0.8206, 0.4882, 0.8164, 0.4926, 0.8164, 0.4926, 0.8206, 0.4882, 0.8188, 0.4927, 0.8148, 0.4969, 0.8148, 0.4969, 0.8188, 0.4927, 0.8157, 0.491, 0.8115, 0.4954, 0.8115, 0.4954, 0.8157, 0.491, 0.8121, 0.4835, 0.8075, 0.4885, 0.8075, 0.4885, 0.8121, 0.4835, 0.8091, 0.4724, 0.8038, 0.478, 0.8038, 0.478, 0.8091, 0.4724, 0.8073, 0.4605, 0.8014, 0.4668, 0.8014, 0.4668, 0.8073, 0.4605, 0.8074, 0.451, 0.8009, 0.4579, 0.8009, 0.4579, 0.8074, 0.451, 0.8092, 0.4465, 0.8025, 0.4536, 0.8092, 0.4465, 0.8162, 0.4415, 0.8191, 0.4433, 0.8123, 0.4482, 0.8123, 0.4482, 0.8191, 0.4433, 0.8221, 0.4511, 0.8158, 0.4557, 0.8158, 0.4557, 0.8221, 0.4511, 0.8245, 0.4628, 0.8189, 0.4668, 0.8189, 0.4668, 0.8245, 0.4628, 0.8255, 0.4752, 0.8206, 0.4787, 0.8206, 0.4787, 0.8255, 0.4752, 0.825, 0.485, 0.8206, 0.4882, 0.8206, 0.4882, 0.825, 0.485, 0.823, 0.4896, 0.8188, 0.4927, 0.8188, 0.4927, 0.823, 0.4896, 0.8201, 0.4878, 0.8157, 0.491, 0.8157, 0.491, 0.8201, 0.4878, 0.817, 0.48, 0.8121, 0.4835, 0.8121, 0.4835, 0.817, 0.48, 0.8147, 0.4683, 0.8091, 0.4724, 0.8091, 0.4724, 0.8147, 0.4683, 0.8136, 0.4559, 0.8073, 0.4605, 0.8073, 0.4605, 0.8136, 0.4559, 0.8142, 0.4461, 0.8074, 0.451, 0.8074, 0.451, 0.8142, 0.4461, 0.8162, 0.4415, 0.8092, 0.4465, 0.8162, 0.4415, 0.8235, 0.4385, 0.8262, 0.4404, 0.8191, 0.4433, 0.8191, 0.4433, 0.8262, 0.4404, 0.8287, 0.4484, 0.8221, 0.4511, 0.8221, 0.4511, 0.8287, 0.4484, 0.8303, 0.4604, 0.8245, 0.4628, 0.8245, 0.4628, 0.8303, 0.4604, 0.8307, 0.4731, 0.8255, 0.4752, 0.8255, 0.4752, 0.8307, 0.4731, 0.8296, 0.4831, 0.825, 0.485, 0.825, 0.485, 0.8296, 0.4831, 0.8274, 0.4878, 0.823, 0.4896, 0.823, 0.4896, 0.8274, 0.4878, 0.8247, 0.4859, 0.8201, 0.4878, 0.8201, 0.4878, 0.8247, 0.4859, 0.8222, 0.4779, 0.817, 0.48, 0.817, 0.48, 0.8222, 0.4779, 0.8205, 0.4659, 0.8147, 0.4683, 0.8147, 0.4683, 0.8205, 0.4659, 0.8202, 0.4532, 0.8136, 0.4559, 0.8136, 0.4559, 0.8202, 0.4532, 0.8213, 0.4432, 0.8142, 0.4461, 0.8142, 0.4461, 0.8213, 0.4432, 0.8235, 0.4385, 0.8162, 0.4415, 0.8235, 0.4385, 0.831, 0.4376, 0.8335, 0.4395, 0.8262, 0.4404, 0.8262, 0.4404, 0.8335, 0.4395, 0.8355, 0.4476, 0.8287, 0.4484, 0.8287, 0.4484, 0.8355, 0.4476, 0.8363, 0.4597, 0.8303, 0.4604, 0.8303, 0.4604, 0.8363, 0.4597, 0.8359, 0.4725, 0.8307, 0.4731, 0.8307, 0.4731, 0.8359, 0.4725, 0.8343, 0.4826, 0.8296, 0.4831, 0.8296, 0.4831, 0.8343, 0.4826, 0.8319, 0.4873, 0.8274, 0.4878, 0.8274, 0.4878, 0.8319, 0.4873, 0.8293, 0.4853, 0.8247, 0.4859, 0.8247, 0.4859, 0.8293, 0.4853, 0.8274, 0.4773, 0.8222, 0.4779, 0.8222, 0.4779, 0.8274, 0.4773, 0.8265, 0.4652, 0.8205, 0.4659, 0.8205, 0.4659, 0.8265, 0.4652, 0.827, 0.4524, 0.8202, 0.4532, 0.8202, 0.4532, 0.827, 0.4524, 0.8286, 0.4423, 0.8213, 0.4432, 0.8213, 0.4432, 0.8286, 0.4423, 0.831, 0.4376, 0.8235, 0.4385, 0.831, 0.4376, 0.8385, 0.4388, 0.8408, 0.4407, 0.8335, 0.4395, 0.8335, 0.4395, 0.8408, 0.4407, 0.8422, 0.4487, 0.8355, 0.4476, 0.8355, 0.4476, 0.8422, 0.4487, 0.8424, 0.4607, 0.8363, 0.4597, 0.8363, 0.4597, 0.8424, 0.4607, 0.8412, 0.4733, 0.8359, 0.4725, 0.8359, 0.4725, 0.8412, 0.4733, 0.839, 0.4834, 0.8343, 0.4826, 0.8343, 0.4826, 0.839, 0.4834, 0.8364, 0.488, 0.8319, 0.4873, 0.8319, 0.4873, 0.8364, 0.488, 0.8341, 0.4861, 0.8293, 0.4853, 0.8293, 0.4853, 0.8341, 0.4861, 0.8327, 0.4781, 0.8274, 0.4773, 0.8274, 0.4773, 0.8327, 0.4781, 0.8325, 0.4662, 0.8265, 0.4652, 0.8265, 0.4652, 0.8325, 0.4662, 0.8337, 0.4535, 0.827, 0.4524, 0.827, 0.4524, 0.8337, 0.4535, 0.8359, 0.4435, 0.8286, 0.4423, 0.8286, 0.4423, 0.8359, 0.4435, 0.8385, 0.4388, 0.831, 0.4376, 0.8385, 0.4388, 0.846, 0.4421, 0.8481, 0.444, 0.8408, 0.4407, 0.8408, 0.4407, 0.8481, 0.444, 0.8489, 0.4517, 0.8422, 0.4487, 0.8422, 0.4487, 0.8489, 0.4517, 0.8483, 0.4633, 0.8424, 0.4607, 0.8424, 0.4607, 0.8483, 0.4633, 0.8464, 0.4757, 0.8412, 0.4733, 0.8412, 0.4733, 0.8464, 0.4757, 0.8436, 0.4854, 0.839, 0.4834, 0.839, 0.4834, 0.8436, 0.4854, 0.8408, 0.49, 0.8364, 0.488, 0.8364, 0.488, 0.8408, 0.49, 0.8387, 0.4882, 0.8341, 0.4861, 0.8341, 0.4861, 0.8387, 0.4882, 0.8379, 0.4805, 0.8327, 0.4781, 0.8327, 0.4781, 0.8379, 0.4805, 0.8385, 0.4688, 0.8325, 0.4662, 0.8325, 0.4662, 0.8385, 0.4688, 0.8404, 0.4565, 0.8337, 0.4535, 0.8337, 0.4535, 0.8404, 0.4565, 0.8432, 0.4467, 0.8359, 0.4435, 0.8359, 0.4435, 0.8432, 0.4467, 0.846, 0.4421, 0.8385, 0.4388, 0.846, 0.4421, 0.8532, 0.4475, 0.8551, 0.4492, 0.8481, 0.444, 0.8481, 0.444, 0.8551, 0.4492, 0.8554, 0.4566, 0.8489, 0.4517, 0.8489, 0.4517, 0.8554, 0.4566, 0.8541, 0.4676, 0.8483, 0.4633, 0.8483, 0.4633, 0.8541, 0.4676, 0.8514, 0.4794, 0.8464, 0.4757, 0.8464, 0.4757, 0.8514, 0.4794, 0.8481, 0.4888, 0.8436, 0.4854, 0.8436, 0.4854, 0.8481, 0.4888, 0.8452, 0.4933, 0.8408, 0.49, 0.8408, 0.49, 0.8452, 0.4933, 0.8432, 0.4916, 0.8387, 0.4882, 0.8387, 0.4882, 0.8432, 0.4916, 0.8429, 0.4842, 0.8379, 0.4805, 0.8379, 0.4805, 0.8429, 0.4842, 0.8443, 0.4732, 0.8385, 0.4688, 0.8385, 0.4688, 0.8443, 0.4732, 0.8469, 0.4614, 0.8404, 0.4565, 0.8404, 0.4565, 0.8469, 0.4614, 0.8502, 0.452, 0.8432, 0.4467, 0.8432, 0.4467, 0.8502, 0.452, 0.8532, 0.4475, 0.846, 0.4421, 0.8532, 0.4475, 0.86, 0.4549, 0.8618, 0.4564, 0.8551, 0.4492, 0.8551, 0.4492, 0.8618, 0.4564, 0.8616, 0.4632, 0.8554, 0.4566, 0.8554, 0.4566, 0.8616, 0.4632, 0.8596, 0.4735, 0.8541, 0.4676, 0.8541, 0.4676, 0.8596, 0.4735, 0.8562, 0.4846, 0.8514, 0.4794, 0.8514, 0.4794, 0.8562, 0.4846, 0.8524, 0.4934, 0.8481, 0.4888, 0.8481, 0.4888, 0.8524, 0.4934, 0.8493, 0.4977, 0.8452, 0.4933, 0.8452, 0.4933, 0.8493, 0.4977, 0.8475, 0.4962, 0.8432, 0.4916, 0.8432, 0.4916, 0.8475, 0.4962, 0.8477, 0.4894, 0.8429, 0.4842, 0.8429, 0.4842, 0.8477, 0.4894, 0.8497, 0.479, 0.8443, 0.4732, 0.8443, 0.4732, 0.8497, 0.479, 0.8531, 0.468, 0.8469, 0.4614, 0.8469, 0.4614, 0.8531, 0.468, 0.8569, 0.4591, 0.8502, 0.452, 0.8502, 0.452, 0.8569, 0.4591, 0.86, 0.4549, 0.8532, 0.4475, 0.86, 0.4549, 0.8664, 0.464, 0.868, 0.4653, 0.8618, 0.4564, 0.8618, 0.4564, 0.868, 0.4653, 0.8674, 0.4714, 0.8616, 0.4632, 0.8616, 0.4632, 0.8674, 0.4714, 0.8647, 0.4808, 0.8596, 0.4735, 0.8596, 0.4735, 0.8647, 0.4808, 0.8607, 0.491, 0.8562, 0.4846, 0.8562, 0.4846, 0.8607, 0.491, 0.8565, 0.4992, 0.8524, 0.4934, 0.8524, 0.4934, 0.8565, 0.4992, 0.8531, 0.5032, 0.8493, 0.4977, 0.8493, 0.4977, 0.8531, 0.5032, 0.8516, 0.5019, 0.8475, 0.4962, 0.8475, 0.4962, 0.8516, 0.5019, 0.8522, 0.4958, 0.8477, 0.4894, 0.8477, 0.4894, 0.8522, 0.4958, 0.8549, 0.4864, 0.8497, 0.479, 0.8497, 0.479, 0.8549, 0.4864, 0.8589, 0.4762, 0.8531, 0.468, 0.8531, 0.468, 0.8589, 0.4762, 0.8631, 0.4681, 0.8569, 0.4591, 0.8569, 0.4591, 0.8631, 0.4681, 0.8664, 0.464, 0.86, 0.4549, 0.8664, 0.464, 0.8723, 0.4749, 0.8737, 0.4758, 0.868, 0.4653, 0.868, 0.4653, 0.8737, 0.4758, 0.8726, 0.4812, 0.8674, 0.4714, 0.8674, 0.4714, 0.8726, 0.4812, 0.8694, 0.4895, 0.8647, 0.4808, 0.8647, 0.4808, 0.8694, 0.4895, 0.8648, 0.4986, 0.8607, 0.491, 0.8607, 0.491, 0.8648, 0.4986, 0.8601, 0.506, 0.8565, 0.4992, 0.8565, 0.4992, 0.8601, 0.506, 0.8566, 0.5097, 0.8531, 0.5032, 0.8531, 0.5032, 0.8566, 0.5097, 0.8552, 0.5087, 0.8516, 0.5019, 0.8516, 0.5019, 0.8552, 0.5087, 0.8563, 0.5034, 0.8522, 0.4958, 0.8522, 0.4958, 0.8563, 0.5034, 0.8595, 0.4951, 0.8549, 0.4864, 0.8549, 0.4864, 0.8595, 0.4951, 0.8641, 0.486, 0.8589, 0.4762, 0.8589, 0.4762, 0.8641, 0.486, 0.8688, 0.4786, 0.8631, 0.4681, 0.8631, 0.4681, 0.8688, 0.4786, 0.8723, 0.4749, 0.8664, 0.464, 0.8723, 0.4749, 0.8774, 0.4872, 0.8787, 0.4879, 0.8737, 0.4758, 0.8737, 0.4758, 0.8787, 0.4879, 0.8773, 0.4923, 0.8726, 0.4812, 0.8726, 0.4812, 0.8773, 0.4923, 0.8735, 0.4994, 0.8694, 0.4895, 0.8694, 0.4895, 0.8735, 0.4994, 0.8684, 0.5072, 0.8648, 0.4986, 0.8648, 0.4986, 0.8684, 0.5072, 0.8634, 0.5137, 0.8601, 0.506, 0.8601, 0.506, 0.8634, 0.5137, 0.8597, 0.5171, 0.8566, 0.5097, 0.8566, 0.5097, 0.8597, 0.5171, 0.8585, 0.5165, 0.8552, 0.5087, 0.8552, 0.5087, 0.8585, 0.5165, 0.8599, 0.512, 0.8563, 0.5034, 0.8563, 0.5034, 0.8599, 0.512, 0.8637, 0.5049, 0.8595, 0.4951, 0.8595, 0.4951, 0.8637, 0.5049, 0.8688, 0.4971, 0.8641, 0.486, 0.8641, 0.486, 0.8688, 0.4971, 0.8738, 0.4906, 0.8688, 0.4786, 0.8688, 0.4786, 0.8738, 0.4906, 0.8774, 0.4872, 0.8723, 0.4749, 0.8774, 0.4872, 0.8818, 0.5008, 0.883, 0.5011, 0.8787, 0.4879, 0.8787, 0.4879, 0.883, 0.5011, 0.8812, 0.5046, 0.8773, 0.4923, 0.8773, 0.4923, 0.8812, 0.5046, 0.877, 0.5103, 0.8735, 0.4994, 0.8735, 0.4994, 0.877, 0.5103, 0.8715, 0.5168, 0.8684, 0.5072, 0.8684, 0.5072, 0.8715, 0.5168, 0.8661, 0.5222, 0.8634, 0.5137, 0.8634, 0.5137, 0.8661, 0.5222, 0.8624, 0.5253, 0.8597, 0.5171, 0.8597, 0.5171, 0.8624, 0.5253, 0.8612, 0.525, 0.8585, 0.5165, 0.8585, 0.5165, 0.8612, 0.525, 0.863, 0.5215, 0.8599, 0.512, 0.8599, 0.512, 0.863, 0.5215, 0.8672, 0.5158, 0.8637, 0.5049, 0.8637, 0.5049, 0.8672, 0.5158, 0.8727, 0.5093, 0.8688, 0.4971, 0.8688, 0.4971, 0.8727, 0.5093, 0.8781, 0.5039, 0.8738, 0.4906, 0.8738, 0.4906, 0.8781, 0.5039, 0.8818, 0.5008, 0.8774, 0.4872, 0.8818, 0.5008, 0.8854, 0.5155, 0.8865, 0.5154, 0.883, 0.5011, 0.883, 0.5011, 0.8865, 0.5154, 0.8844, 0.5177, 0.8812, 0.5046, 0.8812, 0.5046, 0.8844, 0.5177, 0.8799, 0.522, 0.877, 0.5103, 0.877, 0.5103, 0.8799, 0.522, 0.874, 0.527, 0.8715, 0.5168, 0.8715, 0.5168, 0.874, 0.527, 0.8684, 0.5314, 0.8661, 0.5222, 0.8661, 0.5222, 0.8684, 0.5314, 0.8645, 0.5341, 0.8624, 0.5253, 0.8624, 0.5253, 0.8645, 0.5341, 0.8635, 0.5342, 0.8612, 0.525, 0.8612, 0.525, 0.8635, 0.5342, 0.8655, 0.5318, 0.863, 0.5215, 0.863, 0.5215, 0.8655, 0.5318, 0.8701, 0.5275, 0.8672, 0.5158, 0.8672, 0.5158, 0.8701, 0.5275, 0.8759, 0.5225, 0.8727, 0.5093, 0.8727, 0.5093, 0.8759, 0.5225, 0.8816, 0.5181, 0.8781, 0.5039, 0.8781, 0.5039, 0.8816, 0.5181, 0.8854, 0.5155, 0.8818, 0.5008, 0.8854, 0.5155, 0.8881, 0.531, 0.8891, 0.5304, 0.8865, 0.5154, 0.8865, 0.5154, 0.8891, 0.5304, 0.8869, 0.5317, 0.8844, 0.5177, 0.8844, 0.5177, 0.8869, 0.5317, 0.882, 0.5344, 0.8799, 0.522, 0.8799, 0.522, 0.882, 0.5344, 0.8759, 0.5378, 0.874, 0.527, 0.874, 0.527, 0.8759, 0.5378, 0.87, 0.5411, 0.8684, 0.5314, 0.8684, 0.5314, 0.87, 0.5411, 0.8661, 0.5433, 0.8645, 0.5341, 0.8645, 0.5341, 0.8661, 0.5433, 0.8651, 0.5439, 0.8635, 0.5342, 0.8635, 0.5342, 0.8651, 0.5439, 0.8674, 0.5426, 0.8655, 0.5318, 0.8655, 0.5318, 0.8674, 0.5426, 0.8722, 0.5399, 0.8701, 0.5275, 0.8701, 0.5275, 0.8722, 0.5399, 0.8784, 0.5364, 0.8759, 0.5225, 0.8759, 0.5225, 0.8784, 0.5364, 0.8842, 0.5332, 0.8816, 0.5181, 0.8816, 0.5181, 0.8842, 0.5332, 0.8881, 0.531, 0.8854, 0.5155, 0.8881, 0.531, 0.8898, 0.5469, 0.8908, 0.546, 0.8891, 0.5304, 0.8891, 0.5304, 0.8908, 0.546, 0.8884, 0.546, 0.8869, 0.5317, 0.8869, 0.5317, 0.8884, 0.546, 0.8834, 0.5472, 0.882, 0.5344, 0.882, 0.5344, 0.8834, 0.5472, 0.8771, 0.549, 0.8759, 0.5378, 0.8759, 0.5378, 0.8771, 0.549, 0.8711, 0.5511, 0.87, 0.5411, 0.87, 0.5411, 0.8711, 0.5511, 0.8672, 0.5529, 0.8661, 0.5433, 0.8661, 0.5433, 0.8672, 0.5529, 0.8662, 0.5539, 0.8651, 0.5439, 0.8651, 0.5439, 0.8662, 0.5539, 0.8686, 0.5538, 0.8674, 0.5426, 0.8674, 0.5426, 0.8686, 0.5538, 0.8736, 0.5527, 0.8722, 0.5399, 0.8722, 0.5399, 0.8736, 0.5527, 0.8799, 0.5508, 0.8784, 0.5364, 0.8784, 0.5364, 0.8799, 0.5508, 0.8859, 0.5487, 0.8842, 0.5332, 0.8842, 0.5332, 0.8859, 0.5487, 0.8898, 0.5469, 0.8881, 0.531, 0.8898, 0.5469, 0.8906, 0.5632, 0.8915, 0.5618, 0.8908, 0.546, 0.8908, 0.546, 0.8915, 0.5618, 0.8891, 0.5606, 0.8884, 0.546, 0.8884, 0.546, 0.8891, 0.5606, 0.884, 0.5602, 0.8834, 0.5472, 0.8834, 0.5472, 0.884, 0.5602, 0.8776, 0.5604, 0.8771, 0.549, 0.8771, 0.549, 0.8776, 0.5604, 0.8716, 0.5613, 0.8711, 0.5511, 0.8711, 0.5511, 0.8716, 0.5613, 0.8676, 0.5627, 0.8672, 0.5529, 0.8672, 0.5529, 0.8676, 0.5627, 0.8667, 0.5641, 0.8662, 0.5539, 0.8662, 0.5539, 0.8667, 0.5641, 0.8691, 0.5652, 0.8686, 0.5538, 0.8686, 0.5538, 0.8691, 0.5652, 0.8742, 0.5657, 0.8736, 0.5527, 0.8736, 0.5527, 0.8742, 0.5657, 0.8806, 0.5654, 0.8799, 0.5508, 0.8799, 0.5508, 0.8806, 0.5654, 0.8866, 0.5645, 0.8859, 0.5487, 0.8859, 0.5487, 0.8866, 0.5645, 0.8906, 0.5632, 0.8898, 0.5469, 0.8906, 0.5632, 0.8904, 0.5794, 0.8913, 0.5775, 0.8915, 0.5618, 0.8915, 0.5618, 0.8913, 0.5775, 0.8889, 0.5752, 0.8891, 0.5606, 0.8891, 0.5606, 0.8889, 0.5752, 0.8839, 0.5731, 0.884, 0.5602, 0.884, 0.5602, 0.8839, 0.5731, 0.8775, 0.5717, 0.8776, 0.5604, 0.8776, 0.5604, 0.8775, 0.5717, 0.8715, 0.5715, 0.8716, 0.5613, 0.8716, 0.5613, 0.8715, 0.5715, 0.8675, 0.5724, 0.8676, 0.5627, 0.8676, 0.5627, 0.8675, 0.5724, 0.8666, 0.5742, 0.8667, 0.5641, 0.8667, 0.5641, 0.8666, 0.5742, 0.869, 0.5765, 0.8691, 0.5652, 0.8691, 0.5652, 0.869, 0.5765, 0.874, 0.5786, 0.8742, 0.5657, 0.8742, 0.5657, 0.874, 0.5786, 0.8804, 0.58, 0.8806, 0.5654, 0.8806, 0.5654, 0.8804, 0.58, 0.8864, 0.5803, 0.8866, 0.5645, 0.8866, 0.5645, 0.8864, 0.5803, 0.8904, 0.5794, 0.8906, 0.5632, 0.8904, 0.5794, 0.8892, 0.5953, 0.8902, 0.593, 0.8913, 0.5775, 0.8913, 0.5775, 0.8902, 0.593, 0.8878, 0.5896, 0.8889, 0.5752, 0.8889, 0.5752, 0.8878, 0.5896, 0.8829, 0.5858, 0.8839, 0.5731, 0.8839, 0.5731, 0.8829, 0.5858, 0.8766, 0.5829, 0.8775, 0.5717, 0.8775, 0.5717, 0.8766, 0.5829, 0.8707, 0.5814, 0.8715, 0.5715, 0.8715, 0.5715, 0.8707, 0.5814, 0.8668, 0.5819, 0.8675, 0.5724, 0.8675, 0.5724, 0.8668, 0.5819, 0.8658, 0.5842, 0.8666, 0.5742, 0.8666, 0.5742, 0.8658, 0.5842, 0.8681, 0.5877, 0.869, 0.5765, 0.869, 0.5765, 0.8681, 0.5877, 0.8731, 0.5914, 0.874, 0.5786, 0.874, 0.5786, 0.8731, 0.5914, 0.8794, 0.5943, 0.8804, 0.58, 0.8804, 0.58, 0.8794, 0.5943, 0.8853, 0.5958, 0.8864, 0.5803, 0.8864, 0.5803, 0.8853, 0.5958, 0.8892, 0.5953, 0.8904, 0.5794, 0.8892, 0.5953, 0.8871, 0.6106, 0.8881, 0.608, 0.8902, 0.593, 0.8902, 0.593, 0.8881, 0.608, 0.8859, 0.6034, 0.8878, 0.5896, 0.8878, 0.5896, 0.8859, 0.6034, 0.8812, 0.5981, 0.8829, 0.5858, 0.8829, 0.5858, 0.8812, 0.5981, 0.8751, 0.5936, 0.8766, 0.5829, 0.8766, 0.5829, 0.8751, 0.5936, 0.8694, 0.5911, 0.8707, 0.5814, 0.8707, 0.5814, 0.8694, 0.5911, 0.8655, 0.5911, 0.8668, 0.5819, 0.8668, 0.5819, 0.8655, 0.5911, 0.8645, 0.5938, 0.8658, 0.5842, 0.8658, 0.5842, 0.8645, 0.5938, 0.8666, 0.5984, 0.8681, 0.5877, 0.8681, 0.5877, 0.8666, 0.5984, 0.8714, 0.6037, 0.8731, 0.5914, 0.8731, 0.5914, 0.8714, 0.6037, 0.8774, 0.6082, 0.8794, 0.5943, 0.8794, 0.5943, 0.8774, 0.6082, 0.8832, 0.6107, 0.8853, 0.5958, 0.8853, 0.5958, 0.8832, 0.6107, 0.8871, 0.6106, 0.8892, 0.5953, 0.8871, 0.6106, 0.884, 0.6252, 0.8851, 0.6221, 0.8881, 0.608, 0.8881, 0.608, 0.8851, 0.6221, 0.8831, 0.6164, 0.8859, 0.6034, 0.8859, 0.6034, 0.8831, 0.6164, 0.8787, 0.6097, 0.8812, 0.5981, 0.8812, 0.5981, 0.8787, 0.6097, 0.873, 0.6038, 0.8751, 0.5936, 0.8751, 0.5936, 0.873, 0.6038, 0.8675, 0.6002, 0.8694, 0.5911, 0.8694, 0.5911, 0.8675, 0.6002, 0.8636, 0.5998, 0.8655, 0.5911, 0.8655, 0.5911, 0.8636, 0.5998, 0.8626, 0.6029, 0.8645, 0.5938, 0.8645, 0.5938, 0.8626, 0.6029, 0.8645, 0.6086, 0.8666, 0.5984, 0.8666, 0.5984, 0.8645, 0.6086, 0.8689, 0.6153, 0.8714, 0.6037, 0.8714, 0.6037, 0.8689, 0.6153, 0.8746, 0.6212, 0.8774, 0.6082, 0.8774, 0.6082, 0.8746, 0.6212, 0.8802, 0.6248, 0.8832, 0.6107, 0.8832, 0.6107, 0.8802, 0.6248, 0.884, 0.6252, 0.8871, 0.6106, 0.884, 0.6252, 0.88, 0.6386, 0.8812, 0.6351, 0.8851, 0.6221, 0.8851, 0.6221, 0.8812, 0.6351, 0.8796, 0.6285, 0.8831, 0.6164, 0.8831, 0.6164, 0.8796, 0.6285, 0.8756, 0.6205, 0.8787, 0.6097, 0.8787, 0.6097, 0.8756, 0.6205, 0.8702, 0.6132, 0.873, 0.6038, 0.873, 0.6038, 0.8702, 0.6132, 0.865, 0.6086, 0.8675, 0.6002, 0.8675, 0.6002, 0.865, 0.6086, 0.8613, 0.6079, 0.8636, 0.5998, 0.8636, 0.5998, 0.8613, 0.6079, 0.8601, 0.6113, 0.8626, 0.6029, 0.8626, 0.6029, 0.8601, 0.6113, 0.8617, 0.618, 0.8645, 0.6086, 0.8645, 0.6086, 0.8617, 0.618, 0.8657, 0.626, 0.8689, 0.6153, 0.8689, 0.6153, 0.8657, 0.626, 0.8711, 0.6333, 0.8746, 0.6212, 0.8746, 0.6212, 0.8711, 0.6333, 0.8763, 0.6379, 0.8802, 0.6248, 0.8802, 0.6248, 0.8763, 0.6379, 0.88, 0.6386, 0.884, 0.6252, 0.88, 0.6386, 0.8753, 0.6507, 0.8766, 0.6469, 0.8812, 0.6351, 0.8812, 0.6351, 0.8766, 0.6469, 0.8753, 0.6394, 0.8796, 0.6285, 0.8796, 0.6285, 0.8753, 0.6394, 0.8718, 0.6302, 0.8756, 0.6205, 0.8756, 0.6205, 0.8718, 0.6302, 0.8669, 0.6216, 0.8702, 0.6132, 0.8702, 0.6132, 0.8669, 0.6216, 0.862, 0.6162, 0.865, 0.6086, 0.865, 0.6086, 0.862, 0.6162, 0.8584, 0.6152, 0.8613, 0.6079, 0.8613, 0.6079, 0.8584, 0.6152, 0.8571, 0.6189, 0.8601, 0.6113, 0.8601, 0.6113, 0.8571, 0.6189, 0.8584, 0.6264, 0.8617, 0.618, 0.8617, 0.618, 0.8584, 0.6264, 0.8619, 0.6357, 0.8657, 0.626, 0.8657, 0.626, 0.8619, 0.6357, 0.8668, 0.6442, 0.8711, 0.6333, 0.8711, 0.6333, 0.8668, 0.6442, 0.8717, 0.6497, 0.8763, 0.6379, 0.8763, 0.6379, 0.8717, 0.6497, 0.8753, 0.6507, 0.88, 0.6386, 0.8753, 0.6507, 0.8698, 0.6613, 0.8713, 0.6572, 0.8766, 0.6469, 0.8766, 0.6469, 0.8713, 0.6572, 0.8704, 0.6489, 0.8753, 0.6394, 0.8753, 0.6394, 0.8704, 0.6489, 0.8674, 0.6386, 0.8718, 0.6302, 0.8718, 0.6302, 0.8674, 0.6386, 0.8631, 0.6291, 0.8669, 0.6216, 0.8669, 0.6216, 0.8631, 0.6291, 0.8586, 0.6228, 0.862, 0.6162, 0.862, 0.6162, 0.8586, 0.6228, 0.8551, 0.6215, 0.8584, 0.6152, 0.8584, 0.6152, 0.8551, 0.6215, 0.8537, 0.6256, 0.8571, 0.6189, 0.8571, 0.6189, 0.8537, 0.6256, 0.8546, 0.6338, 0.8584, 0.6264, 0.8584, 0.6264, 0.8546, 0.6338, 0.8576, 0.6442, 0.8619, 0.6357, 0.8619, 0.6357, 0.8576, 0.6442, 0.8619, 0.6537, 0.8668, 0.6442, 0.8668, 0.6442, 0.8619, 0.6537, 0.8664, 0.66, 0.8717, 0.6497, 0.8717, 0.6497, 0.8664, 0.66, 0.8698, 0.6613, 0.8753, 0.6507, 0.8698, 0.6613, 0.8637, 0.6702, 0.8654, 0.6659, 0.8713, 0.6572, 0.8713, 0.6572, 0.8654, 0.6659, 0.8649, 0.657, 0.8704, 0.6489, 0.8704, 0.6489, 0.8649, 0.657, 0.8625, 0.6458, 0.8674, 0.6386, 0.8674, 0.6386, 0.8625, 0.6458, 0.8588, 0.6353, 0.8631, 0.6291, 0.8631, 0.6291, 0.8588, 0.6353, 0.8548, 0.6284, 0.8586, 0.6228, 0.8586, 0.6228, 0.8548, 0.6284, 0.8515, 0.6269, 0.8551, 0.6215, 0.8551, 0.6215, 0.8515, 0.6269, 0.8498, 0.6311, 0.8537, 0.6256, 0.8537, 0.6256, 0.8498, 0.6311, 0.8503, 0.6401, 0.8546, 0.6338, 0.8546, 0.6338, 0.8503, 0.6401, 0.8527, 0.6513, 0.8576, 0.6442, 0.8576, 0.6442, 0.8527, 0.6513, 0.8564, 0.6617, 0.8619, 0.6537, 0.8619, 0.6537, 0.8564, 0.6617, 0.8604, 0.6687, 0.8664, 0.66, 0.8664, 0.66, 0.8604, 0.6687, 0.8637, 0.6702, 0.8698, 0.6613, 0.8637, 0.6702, 0.8571, 0.6772, 0.8589, 0.6727, 0.8654, 0.6659, 0.8654, 0.6659, 0.8589, 0.6727, 0.8589, 0.6633, 0.8649, 0.657, 0.8649, 0.657, 0.8589, 0.6633, 0.8572, 0.6514, 0.8625, 0.6458, 0.8625, 0.6458, 0.8572, 0.6514, 0.8542, 0.6402, 0.8588, 0.6353, 0.8588, 0.6353, 0.8542, 0.6402, 0.8506, 0.6328, 0.8548, 0.6284, 0.8548, 0.6284, 0.8506, 0.6328, 0.8475, 0.6311, 0.8515, 0.6269, 0.8515, 0.6269, 0.8475, 0.6311, 0.8457, 0.6355, 0.8498, 0.6311, 0.8498, 0.6311, 0.8457, 0.6355, 0.8457, 0.645, 0.8503, 0.6401, 0.8503, 0.6401, 0.8457, 0.645, 0.8474, 0.6569, 0.8527, 0.6513, 0.8527, 0.6513, 0.8474, 0.6569, 0.8504, 0.6681, 0.8564, 0.6617, 0.8564, 0.6617, 0.8504, 0.6681, 0.854, 0.6755, 0.8604, 0.6687, 0.8604, 0.6687, 0.854, 0.6755, 0.8571, 0.6772, 0.8637, 0.6702, 0.8571, 0.6772, 0.8501, 0.6823, 0.8521, 0.6777, 0.8589, 0.6727, 0.8589, 0.6727, 0.8521, 0.6777, 0.8526, 0.6678, 0.8589, 0.6633, 0.8589, 0.6633, 0.8526, 0.6678, 0.8516, 0.6554, 0.8572, 0.6514, 0.8572, 0.6514, 0.8516, 0.6554, 0.8492, 0.6438, 0.8542, 0.6402, 0.8542, 0.6402, 0.8492, 0.6438, 0.8462, 0.636, 0.8506, 0.6328, 0.8506, 0.6328, 0.8462, 0.636, 0.8433, 0.6341, 0.8475, 0.6311, 0.8475, 0.6311, 0.8433, 0.6341, 0.8413, 0.6387, 0.8457, 0.6355, 0.8457, 0.6355, 0.8413, 0.6387, 0.8407, 0.6486, 0.8457, 0.645, 0.8457, 0.645, 0.8407, 0.6486, 0.8418, 0.661, 0.8474, 0.6569, 0.8474, 0.6569, 0.8418, 0.661, 0.8441, 0.6726, 0.8504, 0.6681, 0.8504, 0.6681, 0.8441, 0.6726, 0.8472, 0.6804, 0.854, 0.6755, 0.854, 0.6755, 0.8472, 0.6804, 0.8501, 0.6823, 0.8571, 0.6772, 0.8501, 0.6823, 0.8427, 0.6853, 0.8449, 0.6806, 0.8521, 0.6777, 0.8521, 0.6777, 0.8449, 0.6806, 0.846, 0.6706, 0.8526, 0.6678, 0.8526, 0.6678, 0.846, 0.6706, 0.8457, 0.6578, 0.8516, 0.6554, 0.8516, 0.6554, 0.8457, 0.6578, 0.8441, 0.6459, 0.8492, 0.6438, 0.8492, 0.6438, 0.8441, 0.6459, 0.8416, 0.6378, 0.8462, 0.636, 0.8462, 0.636, 0.8416, 0.6378, 0.8389, 0.6359, 0.8433, 0.6341, 0.8433, 0.6341, 0.8389, 0.6359, 0.8367, 0.6406, 0.8413, 0.6387, 0.8413, 0.6387, 0.8367, 0.6406, 0.8356, 0.6507, 0.8407, 0.6486, 0.8407, 0.6486, 0.8356, 0.6507, 0.8359, 0.6634, 0.8418, 0.661, 0.8418, 0.661, 0.8359, 0.6634, 0.8375, 0.6753, 0.8441, 0.6726, 0.8441, 0.6726, 0.8375, 0.6753, 0.84, 0.6834, 0.8472, 0.6804, 0.8472, 0.6804, 0.84, 0.6834, 0.8427, 0.6853, 0.8501, 0.6823, 0.8427, 0.6853, 0.8353, 0.6862, 0.8377, 0.6815, 0.8449, 0.6806, 0.8449, 0.6806, 0.8377, 0.6815, 0.8393, 0.6714, 0.846, 0.6706, 0.846, 0.6706, 0.8393, 0.6714, 0.8397, 0.6586, 0.8457, 0.6578, 0.8457, 0.6578, 0.8397, 0.6586, 0.8389, 0.6465, 0.8441, 0.6459, 0.8441, 0.6459, 0.8389, 0.6465, 0.8369, 0.6384, 0.8416, 0.6378, 0.8416, 0.6378, 0.8369, 0.6384, 0.8344, 0.6365, 0.8389, 0.6359, 0.8389, 0.6359, 0.8344, 0.6365, 0.832, 0.6412, 0.8367, 0.6406, 0.8367, 0.6406, 0.832, 0.6412, 0.8304, 0.6513, 0.8356, 0.6507, 0.8356, 0.6507, 0.8304, 0.6513, 0.8299, 0.6641, 0.8359, 0.6634, 0.8359, 0.6634, 0.8299, 0.6641, 0.8308, 0.6761, 0.8375, 0.6753, 0.8375, 0.6753, 0.8308, 0.6761, 0.8328, 0.6842, 0.84, 0.6834, 0.8353, 0.6862, 0.8427, 0.6853, 0.84, 0.6834, 0.8328, 0.6842, 0.8839, 0.6299, 0.8839, 0.63, 0.8449, 0.3741, 0.8449, 0.374, 0.8449, 0.374, 0.8449, 0.3741, 0.8839, 0.63, 0.8839, 0.6299, 0.8449, 0.374, 0.8449, 0.374, 0.8839, 0.6299, 0.8839, 0.6299, 0.884, 0.6298, 0.8839, 0.6299, 0.8887, 0.3843, 0.8888, 0.3842, 0.8888, 0.3843, 0.8887, 0.3843, 0.8839, 0.6299, 0.884, 0.6299, 0.884, 0.6299, 0.884, 0.6298, 0.8888, 0.3842, 0.8888, 0.3843, 0.884, 0.6299, 0.884, 0.6298, 0.9108, 0.3707, 0.9108, 0.3707, 0.9108, 0.3706, 0.9108, 0.3707, 0.884, 0.6298, 0.884, 0.6298, 0.9108, 0.3707, 0.9108, 0.3706, 0.884, 0.6298, 0.884, 0.6299, 0.8839, 0.6299, 0.8839, 0.63, 0.8449, 0.3741, 0.8449, 0.374, 0.8449, 0.374, 0.8449, 0.3741, 0.8839, 0.63, 0.8839, 0.6299, 0.8449, 0.374, 0.8839, 0.6299, 0.8839, 0.6299, 0.8449, 0.374])
me_cargoharness_mesh.materials.append(mat_whitepaint_010)
me_cargoharness_mesh.materials.append(mat_material_024)
me_cargoharness_mesh.use_remesh_preserve_volume = False
me_cargoharness_mesh.use_remesh_preserve_attributes = False
me_cargoharness_mesh.use_mirror_vertex_groups = False
me_cargoharness_mesh.update()

# ---- objects
ob_cargo = bpy.data.objects.new('cargo', me_cargo_mesh_001)
ob_cargoharness = bpy.data.objects.new('cargoharness', me_cargoharness_mesh)
ob_lamp = bpy.data.objects.new('Lamp', light_lamp)
ob_camera = bpy.data.objects.new('Camera', cam_camera)

# ---- transforms, parenting, visibility, modifiers, constraints
ob_cargo.location = (-2.002, 0.06341, -6.25)
ob_cargo.rotation_euler = (1.571, -0.0, 0.0)
ob_cargo.show_transparent = True
ob_cargo.lineart.crease_threshold = 0.0
ob_cargoharness.location = (-2.058, -0.01161, -14.69)
ob_cargoharness.rotation_euler = (1.571, -0.0, 0.0)
ob_cargoharness.show_transparent = True
ob_cargoharness.lineart.crease_threshold = 0.0
ob_lamp.location = (4.076, 1.005, 5.904)
ob_lamp.rotation_euler = (0.6503, 0.05522, 1.866)
ob_lamp.lock_rotations_4d = False
ob_lamp.empty_display_type = 'ARROWS'
ob_lamp.color = (0.0, 0.0, 0.0, 0.0)
ob_lamp.lineart.crease_threshold = 0.0
ob_camera.location = (7.481, -6.508, 5.344)
ob_camera.rotation_euler = (1.109, 0.0, 0.8149)
ob_camera.lock_rotations_4d = False
ob_camera.empty_display_type = 'ARROWS'
ob_camera.color = (0.0, 0.0, 0.0, 0.0)
ob_camera.display_type = 'WIRE'
ob_camera.lineart.crease_threshold = 0.0

# ---- collection membership
col_collection_1.objects.link(ob_cargo)
col_collection_1.objects.link(ob_cargoharness)
col_collection_1.objects.link(ob_lamp)
col_collection_1.objects.link(ob_camera)

# ---- scene / render settings (as saved in the file)
scene.camera = ob_camera
scene.frame_start = 1; scene.frame_end = 250; scene.frame_set(1)
scene.render.engine = 'BLENDER_EEVEE_NEXT'
scene.render.resolution_percentage = 50
scene.render.dither_intensity = 0.0
scene.cycles.use_denoising = False
scene.cycles.samples = 128
scene.cycles.sampling_pattern = 'TABULATED_SOBOL'
scene.cycles.light_sampling_threshold = 0.0
scene.cycles.use_adaptive_sampling = False
scene.cycles.use_light_tree = False
scene.cycles.blur_glossy = 0.0
scene.cycles.sample_clamp_indirect = 0.0
scene.view_settings.view_transform = 'Standard'
bpy.context.view_layer.update()
